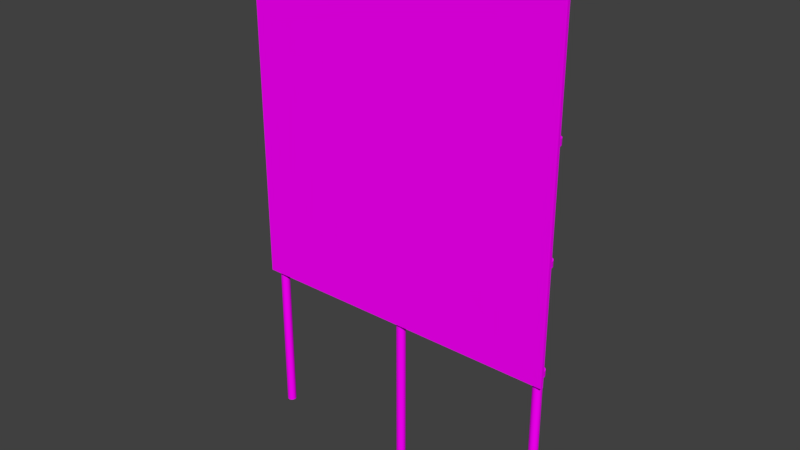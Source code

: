 # Source: BL_Sign_Billboard.blend  (saved by Blender 2.79.0; exported with 4.5.12 LTS)
import bpy
from mathutils import Matrix  # noqa: F401  (used for matrix-valued properties, if any)

bpy.ops.wm.read_factory_settings(use_empty=True)
scene = bpy.context.scene
scene.name = 'Scene'

# ---- collections
col_collection_1 = bpy.data.collections.new('Collection 1'); scene.collection.children.link(col_collection_1)

# ---- images (referenced by path relative to the original .blend; pixels are not part of the script)
import os
ASSET_DIR = os.environ.get("B2B_ASSET_DIR", "")  # directory of the original .blend (textures are referenced by path, not embedded)
HERE = os.path.dirname(os.path.abspath(__file__))  # packed textures are extracted next to this script under _unpacked/

def load_image(name, relpath, width, height, colorspace="sRGB"):
    """Load a texture the original file referenced (path relative to the .blend, or extracted next to this script)."""
    p = next((c for c in (os.path.join(HERE, relpath), os.path.join(ASSET_DIR, relpath)) if relpath and os.path.exists(c)), "")
    if p:
        img = bpy.data.images.load(p, check_existing=True)
        img.name = name
    else:  # same state as the original file: an image datablock whose file is absent (Cycles renders it pink)
        img = bpy.data.images.new(name, width, height)
        img.source = "FILE"
        img.filepath = "//" + (relpath or name)
    img.colorspace_settings.name = colorspace
    return img
img_tx_sign_billboard_png = load_image('TX_Sign_Billboard.png', 'TX_Sign_Billboard.png', 1024, 1024, 'sRGB')

# ---- materials (node trees are filled in below, after node groups)
mat_mt_sign_billboard = bpy.data.materials.new('MT_Sign_Billboard')
mat_mt_sign_billboard.alpha_threshold = 0.0
mat_mt_sign_billboard.roughness = 0.5

# ---- node groups
ng_auto_smooth = bpy.data.node_groups.new('Auto Smooth', 'GeometryNodeTree')
_s = ng_auto_smooth.interface.new_socket(name='Geometry', in_out='OUTPUT', socket_type='NodeSocketGeometry')
_s = ng_auto_smooth.interface.new_socket(name='Geometry', in_out='INPUT', socket_type='NodeSocketGeometry')
_s = ng_auto_smooth.interface.new_socket(name='Angle', in_out='INPUT', socket_type='NodeSocketFloat')
_s.subtype = 'ANGLE'
_s.min_value = 0.0
_s.max_value = 3.142
ng_auto_smooth.is_modifier = True
_N = ng_auto_smooth.nodes; _L = ng_auto_smooth.links
n0 = _N.new('NodeGroupOutput'); n0.name = 'Group Output'; n0.location = (480, -100)
n1 = _N.new('NodeGroupInput'); n1.name = 'Group Input'; n1.location = (-420, -300)
n2 = _N.new('NodeGroupInput'); n2.name = 'Group Input.001'; n2.location = (-60, -100)
n3 = _N.new('GeometryNodeSetShadeSmooth'); n3.name = 'Set Shade Smooth'; n3.location = (120, -100)
n3.domain = 'EDGE'
n4 = _N.new('GeometryNodeSetShadeSmooth'); n4.name = 'Set Shade Smooth.001'; n4.location = (300, -100)
n5 = _N.new('GeometryNodeInputMeshEdgeAngle'); n5.name = 'Edge Angle'; n5.location = (-420, -220)
n6 = _N.new('GeometryNodeInputEdgeSmooth'); n6.name = 'Is Edge Smooth'; n6.location = (-60, -160)
n7 = _N.new('GeometryNodeInputShadeSmooth'); n7.name = 'Is Face Smooth'; n7.location = (-240, -340)
n8 = _N.new('FunctionNodeBooleanMath'); n8.name = 'Boolean Math'; n8.location = (-60, -220)
n9 = _N.new('FunctionNodeCompare'); n9.name = 'Compare'; n9.location = (-240, -180)
n9.operation = 'LESS_EQUAL'
_L.new(n5.outputs[0], n9.inputs[0])
_L.new(n4.outputs[0], n0.inputs[0])
_L.new(n1.outputs[1], n9.inputs[1])
_L.new(n9.outputs[0], n8.inputs[0])
_L.new(n7.outputs[0], n8.inputs[1])
_L.new(n2.outputs[0], n3.inputs[0])
_L.new(n6.outputs[0], n3.inputs[1])
_L.new(n3.outputs[0], n4.inputs[0])
_L.new(n8.outputs[0], n3.inputs[2])
n0.is_active_output = True

# ---- material node trees
mat_mt_sign_billboard.use_nodes = True; mat_mt_sign_billboard.node_tree.nodes.clear()
_N = mat_mt_sign_billboard.node_tree.nodes; _L = mat_mt_sign_billboard.node_tree.links
n0 = _N.new('ShaderNodeOutputMaterial'); n0.name = 'Material Output'; n0.location = (300, 300)
n1 = _N.new('ShaderNodeBsdfDiffuse'); n1.name = 'Diffuse BSDF'; n1.location = (10, 300)
n2 = _N.new('ShaderNodeTexImage'); n2.name = 'Image Texture'; n2.location = (-205, 279)
n2.width = 140
n2.image = img_tx_sign_billboard_png
_L.new(n1.outputs[0], n0.inputs[0])
_L.new(n2.outputs[0], n1.inputs[0])
n0.is_active_output = True

# ---- world
world_world = bpy.data.worlds.new('World'); scene.world = world_world
world_world.color = (0.05088, 0.05088, 0.05088)
world_world.use_sun_shadow = False
world_world.sun_shadow_jitter_overblur = 0.0
world_world.cycles.sampling_method = 'MANUAL'

# ---- meshes
me_ms_sign_billboard = bpy.data.meshes.new('MS_Sign_Billboard')
me_ms_sign_billboard.from_pydata([(1.0, 0.03, -2.98e-09), (1.0, 0.03, 3.4), (1.011, 0.02772, -2.98e-09), (1.011, 0.02772, 3.4), (1.021, 0.02121, -2.98e-09), (1.021, 0.02121, 3.4), (1.028, 0.01148, -2.98e-09), (1.028, 0.01148, 3.4), (1.03, -1.311e-09, -2.98e-09), (1.03, -1.311e-09, 3.4), (1.028, -0.01148, -2.98e-09), (1.028, -0.01148, 3.4), (1.021, -0.02121, -2.98e-09), (1.021, -0.02121, 3.4), (1.011, -0.02772, -2.98e-09), (1.011, -0.02772, 3.4), (1.0, -0.03, -2.98e-09), (1.0, -0.03, 3.4), (0.9885, -0.02772, -2.98e-09), (0.9885, -0.02772, 3.4), (0.9788, -0.02121, -2.98e-09), (0.9788, -0.02121, 3.4), (0.9723, -0.01148, -2.98e-09), (0.9723, -0.01148, 3.4), (0.97, 3.577e-10, -2.98e-09), (0.97, 3.577e-10, 3.4), (0.9723, 0.01148, -2.98e-09), (0.9723, 0.01148, 3.4), (0.9788, 0.02121, -2.98e-09), (0.9788, 0.02121, 3.4), (0.9885, 0.02772, -2.98e-09), (0.9885, 0.02772, 3.4), (-0.01148, 0.02772, 3.4), (-0.01148, 0.02772, 2.22e-16), (-0.02121, 0.02121, 3.4), (-0.02121, 0.02121, 2.22e-16), (-0.02772, 0.01148, 3.4), (-0.02772, 0.01148, 2.22e-16), (-0.03, 7.661e-09, 3.4), (-0.03, 7.661e-09, 2.22e-16), (-0.02772, -0.01148, 3.4), (-0.02772, -0.01148, 2.22e-16), (-0.02121, -0.02121, 3.4), (-0.02121, -0.02121, 2.22e-16), (-0.01148, -0.02772, 3.4), (-0.01148, -0.02772, 2.22e-16), (0.0, -0.03, 3.4), (0.0, -0.03, 2.22e-16), (0.01148, -0.02772, 3.4), (0.01148, -0.02772, 2.22e-16), (0.02121, -0.02121, 3.4), (0.02121, -0.02121, 2.22e-16), (0.02772, -0.01148, 3.4), (0.02772, -0.01148, 2.22e-16), (0.03, 5.992e-09, 3.4), (0.03, 5.992e-09, 2.22e-16), (0.02772, 0.01148, 3.4), (0.02772, 0.01148, 2.22e-16), (0.02121, 0.02121, 3.4), (0.02121, 0.02121, 2.22e-16), (0.01148, 0.02772, 3.4), (0.01148, 0.02772, 2.22e-16), (0.0, 0.03, 3.4), (0.0, 0.03, 2.22e-16), (1.06, -0.06, 1.04), (1.06, -0.04, 1.04), (-1.06, -0.06, 3.36), (-1.06, -0.04, 3.36), (-1.06, -0.04, 1.04), (-1.06, -0.06, 1.04), (1.06, -0.04, 3.36), (1.06, -0.06, 3.36), (1.0, -6.527e-09, 3.4), (1.0, -7.304e-09, -2.98e-09), (-1.0, 0.03, -2.98e-09), (-1.0, 0.03, 3.4), (-1.011, 0.02772, -2.98e-09), (-1.011, 0.02772, 3.4), (-1.021, 0.02121, -2.98e-09), (-1.021, 0.02121, 3.4), (-1.028, 0.01148, -2.98e-09), (-1.028, 0.01148, 3.4), (-1.03, -1.311e-09, -2.98e-09), (-1.03, -1.311e-09, 3.4), (-1.028, -0.01148, -2.98e-09), (-1.028, -0.01148, 3.4), (-1.021, -0.02121, -2.98e-09), (-1.021, -0.02121, 3.4), (-1.011, -0.02772, -2.98e-09), (-1.011, -0.02772, 3.4), (-1.0, -0.03, -2.98e-09), (-1.0, -0.03, 3.4), (-0.9885, -0.02772, -2.98e-09), (-0.9885, -0.02772, 3.4), (-0.9788, -0.02121, -2.98e-09), (-0.9788, -0.02121, 3.4), (-0.9723, -0.01148, -2.98e-09), (-0.9723, -0.01148, 3.4), (-0.97, 3.577e-10, -2.98e-09), (-0.97, 3.577e-10, 3.4), (-0.9723, 0.01148, -2.98e-09), (-0.9723, 0.01148, 3.4), (-0.9788, 0.02121, -2.98e-09), (-0.9788, 0.02121, 3.4), (-0.9885, 0.02772, -2.98e-09), (-0.9885, 0.02772, 3.4), (-1.0, -6.527e-09, 3.4), (-1.0, -7.304e-09, -2.98e-09), (0.0, 7.77e-10, 3.4), (0.0, 0.0, 0.0), (1.0, 0.04, 2.48), (1.0, 0.04, 2.52), (1.015, 0.03696, 2.48), (1.015, 0.03696, 2.52), (1.028, 0.02828, 2.48), (1.028, 0.02828, 2.52), (1.037, 0.01531, 2.48), (1.037, 0.01531, 2.52), (1.04, -1.748e-09, 2.48), (1.04, -1.748e-09, 2.52), (1.037, -0.01531, 2.48), (1.037, -0.01531, 2.52), (1.03, -0.04, 2.48), (1.03, -0.04, 2.52), (1.015, -0.04, 2.48), (1.015, -0.04, 2.52), (1.0, -0.04, 2.48), (1.0, -0.04, 2.52), (0.9847, -0.04, 2.48), (0.9847, -0.04, 2.52), (0.97, -0.04, 2.48), (0.97, -0.04, 2.52), (0.963, -0.01531, 2.48), (0.963, -0.01531, 2.52), (0.96, 4.77e-10, 2.48), (0.96, 4.77e-10, 2.52), (0.963, 0.01531, 2.48), (0.963, 0.01531, 2.52), (0.9717, 0.02828, 2.48), (0.9717, 0.02828, 2.52), (0.9847, 0.03696, 2.48), (0.9847, 0.03696, 2.52), (1.0, -1.146e-09, 2.52), (1.0, -5.729e-10, 2.48), (-1.0, 0.04, 1.78), (-1.0, 0.04, 1.82), (-0.9847, 0.03696, 1.78), (-0.9847, 0.03696, 1.82), (-0.9717, 0.02828, 1.78), (-0.9717, 0.02828, 1.82), (-0.963, 0.01531, 1.78), (-0.963, 0.01531, 1.82), (-0.96, -1.748e-09, 1.78), (-0.96, -1.748e-09, 1.82), (-0.963, -0.01531, 1.78), (-0.963, -0.01531, 1.82), (-0.97, -0.04, 1.78), (-0.97, -0.04, 1.82), (-0.9847, -0.04, 1.78), (-0.9847, -0.04, 1.82), (-1.0, -0.04, 1.78), (-1.0, -0.04, 1.82), (-1.015, -0.04, 1.78), (-1.015, -0.04, 1.82), (-1.03, -0.04, 1.78), (-1.03, -0.04, 1.82), (-1.037, -0.01531, 1.78), (-1.037, -0.01531, 1.82), (-1.04, 4.77e-10, 1.78), (-1.04, 4.77e-10, 1.82), (-1.037, 0.01531, 1.78), (-1.037, 0.01531, 1.82), (-1.028, 0.02828, 1.78), (-1.028, 0.02828, 1.82), (-1.015, 0.03696, 1.78), (-1.015, 0.03696, 1.82), (-1.0, -1.146e-09, 1.82), (-1.0, -5.729e-10, 1.78), (-1.0, 0.04, 2.48), (-1.0, 0.04, 2.52), (-0.9847, 0.03696, 2.48), (-0.9847, 0.03696, 2.52), (-0.9717, 0.02828, 2.48), (-0.9717, 0.02828, 2.52), (-0.963, 0.01531, 2.48), (-0.963, 0.01531, 2.52), (-0.96, -1.748e-09, 2.48), (-0.96, -1.748e-09, 2.52), (-0.963, -0.01531, 2.48), (-0.963, -0.01531, 2.52), (-0.97, -0.04, 2.48), (-0.97, -0.04, 2.52), (-0.9847, -0.04, 2.48), (-0.9847, -0.04, 2.52), (-1.0, -0.04, 2.48), (-1.0, -0.04, 2.52), (-1.015, -0.04, 2.48), (-1.015, -0.04, 2.52), (-1.03, -0.04, 2.48), (-1.03, -0.04, 2.52), (-1.037, -0.01531, 2.48), (-1.037, -0.01531, 2.52), (-1.04, 4.77e-10, 2.48), (-1.04, 4.77e-10, 2.52), (-1.037, 0.01531, 2.48), (-1.037, 0.01531, 2.52), (-1.028, 0.02828, 2.48), (-1.028, 0.02828, 2.52), (-1.015, 0.03696, 2.48), (-1.015, 0.03696, 2.52), (-1.0, -1.146e-09, 2.52), (-1.0, -5.729e-10, 2.48), (0.0, 0.04, 2.48), (0.0, 0.04, 2.52), (0.01531, 0.03696, 2.48), (0.01531, 0.03696, 2.52), (0.02828, 0.02828, 2.48), (0.02828, 0.02828, 2.52), (0.03696, 0.01531, 2.48), (0.03696, 0.01531, 2.52), (0.04, -1.748e-09, 2.48), (0.04, -1.748e-09, 2.52), (0.03696, -0.01531, 2.48), (0.03696, -0.01531, 2.52), (0.03, -0.04, 2.48), (0.03, -0.04, 2.52), (0.01531, -0.04, 2.48), (0.01531, -0.04, 2.52), (0.0, -0.04, 2.48), (0.0, -0.04, 2.52), (-0.01531, -0.04, 2.48), (-0.01531, -0.04, 2.52), (-0.03, -0.04, 2.48), (-0.03, -0.04, 2.52), (-0.03696, -0.01531, 2.48), (-0.03696, -0.01531, 2.52), (-0.04, 4.77e-10, 2.48), (-0.04, 4.77e-10, 2.52), (-0.03696, 0.01531, 2.48), (-0.03696, 0.01531, 2.52), (-0.02828, 0.02828, 2.48), (-0.02828, 0.02828, 2.52), (-0.01531, 0.03696, 2.48), (-0.01531, 0.03696, 2.52), (0.0, -1.146e-09, 2.52), (0.0, -5.729e-10, 2.48), (0.0, 0.04, 1.78), (0.0, 0.04, 1.82), (0.01531, 0.03696, 1.78), (0.01531, 0.03696, 1.82), (0.02828, 0.02828, 1.78), (0.02828, 0.02828, 1.82), (0.03696, 0.01531, 1.78), (0.03696, 0.01531, 1.82), (0.04, -1.748e-09, 1.78), (0.04, -1.748e-09, 1.82), (0.03696, -0.01531, 1.78), (0.03696, -0.01531, 1.82), (0.03, -0.04, 1.78), (0.03, -0.04, 1.82), (0.01531, -0.04, 1.78), (0.01531, -0.04, 1.82), (0.0, -0.04, 1.78), (0.0, -0.04, 1.82), (-0.01531, -0.04, 1.78), (-0.01531, -0.04, 1.82), (-0.03, -0.04, 1.78), (-0.03, -0.04, 1.82), (-0.03696, -0.01531, 1.78), (-0.03696, -0.01531, 1.82), (-0.04, 4.77e-10, 1.78), (-0.04, 4.77e-10, 1.82), (-0.03696, 0.01531, 1.78), (-0.03696, 0.01531, 1.82), (-0.02828, 0.02828, 1.78), (-0.02828, 0.02828, 1.82), (-0.01531, 0.03696, 1.78), (-0.01531, 0.03696, 1.82), (0.0, -1.146e-09, 1.82), (0.0, -5.729e-10, 1.78), (1.0, 0.04, 1.78), (1.0, 0.04, 1.82), (1.015, 0.03696, 1.78), (1.015, 0.03696, 1.82), (1.028, 0.02828, 1.78), (1.028, 0.02828, 1.82), (1.037, 0.01531, 1.78), (1.037, 0.01531, 1.82), (1.04, -1.748e-09, 1.78), (1.04, -1.748e-09, 1.82), (1.037, -0.01531, 1.78), (1.037, -0.01531, 1.82), (1.03, -0.04, 1.78), (1.03, -0.04, 1.82), (1.015, -0.04, 1.78), (1.015, -0.04, 1.82), (1.0, -0.04, 1.78), (1.0, -0.04, 1.82), (0.9847, -0.04, 1.78), (0.9847, -0.04, 1.82), (0.97, -0.04, 1.78), (0.97, -0.04, 1.82), (0.963, -0.01531, 1.78), (0.963, -0.01531, 1.82), (0.96, 4.77e-10, 1.78), (0.96, 4.77e-10, 1.82), (0.963, 0.01531, 1.78), (0.963, 0.01531, 1.82), (0.9717, 0.02828, 1.78), (0.9717, 0.02828, 1.82), (0.9847, 0.03696, 1.78), (0.9847, 0.03696, 1.82), (1.0, -1.146e-09, 1.82), (1.0, -5.729e-10, 1.78), (1.0, 0.04, 3.28), (1.0, 0.04, 3.32), (1.015, 0.03696, 3.28), (1.015, 0.03696, 3.32), (1.028, 0.02828, 3.28), (1.028, 0.02828, 3.32), (1.037, 0.01531, 3.28), (1.037, 0.01531, 3.32), (1.04, 0.0, 3.28), (1.04, 0.0, 3.32), (1.037, -0.01531, 3.28), (1.037, -0.01531, 3.32), (1.03, -0.04, 3.28), (1.03, -0.04, 3.32), (1.015, -0.04, 3.28), (1.015, -0.04, 3.32), (1.0, -0.04, 3.28), (1.0, -0.04, 3.32), (0.9847, -0.04, 3.28), (0.9847, -0.04, 3.32), (0.97, -0.04, 3.28), (0.97, -0.04, 3.32), (0.963, -0.01531, 3.28), (0.963, -0.01531, 3.32), (0.96, 2.225e-09, 3.28), (0.96, 2.225e-09, 3.32), (0.963, 0.01531, 3.28), (0.963, 0.01531, 3.32), (0.9717, 0.02828, 3.28), (0.9717, 0.02828, 3.32), (0.9847, 0.03696, 3.28), (0.9847, 0.03696, 3.32), (1.0, 6.027e-10, 3.32), (1.0, 1.176e-09, 3.28), (-1.0, 0.04, 3.28), (-1.0, 0.04, 3.32), (-0.9847, 0.03696, 3.28), (-0.9847, 0.03696, 3.32), (-0.9717, 0.02828, 3.28), (-0.9717, 0.02828, 3.32), (-0.963, 0.01531, 3.28), (-0.963, 0.01531, 3.32), (-0.96, 0.0, 3.28), (-0.96, 0.0, 3.32), (-0.963, -0.01531, 3.28), (-0.963, -0.01531, 3.32), (-0.97, -0.04, 3.28), (-0.97, -0.04, 3.32), (-0.9847, -0.04, 3.28), (-0.9847, -0.04, 3.32), (-1.0, -0.04, 3.28), (-1.0, -0.04, 3.32), (-1.015, -0.04, 3.28), (-1.015, -0.04, 3.32), (-1.03, -0.04, 3.28), (-1.03, -0.04, 3.32), (-1.037, -0.01531, 3.28), (-1.037, -0.01531, 3.32), (-1.04, 2.225e-09, 3.28), (-1.04, 2.225e-09, 3.32), (-1.037, 0.01531, 3.28), (-1.037, 0.01531, 3.32), (-1.028, 0.02828, 3.28), (-1.028, 0.02828, 3.32), (-1.015, 0.03696, 3.28), (-1.015, 0.03696, 3.32), (-1.0, 6.027e-10, 3.32), (-1.0, 1.176e-09, 3.28), (0.0, 0.04, 3.28), (0.0, 0.04, 3.32), (0.01531, 0.03696, 3.28), (0.01531, 0.03696, 3.32), (0.02828, 0.02828, 3.28), (0.02828, 0.02828, 3.32), (0.03696, 0.01531, 3.28), (0.03696, 0.01531, 3.32), (0.04, 0.0, 3.28), (0.04, 0.0, 3.32), (0.03696, -0.01531, 3.28), (0.03696, -0.01531, 3.32), (0.03, -0.04, 3.28), (0.03, -0.04, 3.32), (0.01531, -0.04, 3.28), (0.01531, -0.04, 3.32), (0.0, -0.04, 3.28), (0.0, -0.04, 3.32), (-0.01531, -0.04, 3.28), (-0.01531, -0.04, 3.32), (-0.03, -0.04, 3.28), (-0.03, -0.04, 3.32), (-0.03696, -0.01531, 3.28), (-0.03696, -0.01531, 3.32), (-0.04, 2.225e-09, 3.28), (-0.04, 2.225e-09, 3.32), (-0.03696, 0.01531, 3.28), (-0.03696, 0.01531, 3.32), (-0.02828, 0.02828, 3.28), (-0.02828, 0.02828, 3.32), (-0.01531, 0.03696, 3.28), (-0.01531, 0.03696, 3.32), (0.0, 6.027e-10, 3.32), (0.0, 1.176e-09, 3.28), (-1.0, 0.04, 1.08), (-1.0, 0.04, 1.12), (-0.9847, 0.03696, 1.08), (-0.9847, 0.03696, 1.12), (-0.9717, 0.02828, 1.08), (-0.9717, 0.02828, 1.12), (-0.963, 0.01531, 1.08), (-0.963, 0.01531, 1.12), (-0.96, 0.0, 1.08), (-0.96, 0.0, 1.12), (-0.963, -0.01531, 1.08), (-0.963, -0.01531, 1.12), (-0.97, -0.04, 1.08), (-0.97, -0.04, 1.12), (-0.9847, -0.04, 1.08), (-0.9847, -0.04, 1.12), (-1.0, -0.04, 1.08), (-1.0, -0.04, 1.12), (-1.015, -0.04, 1.08), (-1.015, -0.04, 1.12), (-1.03, -0.04, 1.08), (-1.03, -0.04, 1.12), (-1.037, -0.01531, 1.08), (-1.037, -0.01531, 1.12), (-1.04, 2.225e-09, 1.08), (-1.04, 2.225e-09, 1.12), (-1.037, 0.01531, 1.08), (-1.037, 0.01531, 1.12), (-1.028, 0.02828, 1.08), (-1.028, 0.02828, 1.12), (-1.015, 0.03696, 1.08), (-1.015, 0.03696, 1.12), (-1.0, 6.027e-10, 1.12), (-1.0, 1.176e-09, 1.08), (0.0, 0.04, 1.08), (0.0, 0.04, 1.12), (0.01531, 0.03696, 1.08), (0.01531, 0.03696, 1.12), (0.02828, 0.02828, 1.08), (0.02828, 0.02828, 1.12), (0.03696, 0.01531, 1.08), (0.03696, 0.01531, 1.12), (0.04, 0.0, 1.08), (0.04, 0.0, 1.12), (0.03696, -0.01531, 1.08), (0.03696, -0.01531, 1.12), (0.03, -0.04, 1.08), (0.03, -0.04, 1.12), (0.01531, -0.04, 1.08), (0.01531, -0.04, 1.12), (0.0, -0.04, 1.08), (0.0, -0.04, 1.12), (-0.01531, -0.04, 1.08), (-0.01531, -0.04, 1.12), (-0.03, -0.04, 1.08), (-0.03, -0.04, 1.12), (-0.03696, -0.01531, 1.08), (-0.03696, -0.01531, 1.12), (-0.04, 2.225e-09, 1.08), (-0.04, 2.225e-09, 1.12), (-0.03696, 0.01531, 1.08), (-0.03696, 0.01531, 1.12), (-0.02828, 0.02828, 1.08), (-0.02828, 0.02828, 1.12), (-0.01531, 0.03696, 1.08), (-0.01531, 0.03696, 1.12), (0.0, 6.027e-10, 1.12), (0.0, 1.176e-09, 1.08), (1.0, 0.04, 1.08), (1.0, 0.04, 1.12), (1.015, 0.03696, 1.08), (1.015, 0.03696, 1.12), (1.028, 0.02828, 1.08), (1.028, 0.02828, 1.12), (1.037, 0.01531, 1.08), (1.037, 0.01531, 1.12), (1.04, 0.0, 1.08), (1.04, 0.0, 1.12), (1.037, -0.01531, 1.08), (1.037, -0.01531, 1.12), (1.03, -0.04, 1.08), (1.03, -0.04, 1.12), (1.015, -0.04, 1.08), (1.015, -0.04, 1.12), (1.0, -0.04, 1.08), (1.0, -0.04, 1.12), (0.9847, -0.04, 1.08), (0.9847, -0.04, 1.12), (0.97, -0.04, 1.08), (0.97, -0.04, 1.12), (0.963, -0.01531, 1.08), (0.963, -0.01531, 1.12), (0.96, 2.225e-09, 1.08), (0.96, 2.225e-09, 1.12), (0.963, 0.01531, 1.08), (0.963, 0.01531, 1.12), (0.9717, 0.02828, 1.08), (0.9717, 0.02828, 1.12), (0.9847, 0.03696, 1.08), (0.9847, 0.03696, 1.12), (1.0, 6.027e-10, 1.12), (1.0, 1.176e-09, 1.08)], [], [(0, 1, 3, 2), (2, 3, 5, 4), (4, 5, 7, 6), (6, 7, 9, 8), (8, 9, 11, 10), (10, 11, 13, 12), (12, 13, 15, 14), (14, 15, 17, 16), (16, 17, 19, 18), (18, 19, 21, 20), (20, 21, 23, 22), (22, 23, 25, 24), (24, 25, 27, 26), (26, 27, 29, 28), (0, 2, 73), (28, 29, 31, 30), (30, 31, 1, 0), (46, 48, 108), (44, 46, 108), (42, 44, 108), (40, 42, 108), (38, 40, 108), (36, 38, 108), (34, 36, 108), (32, 34, 108), (62, 32, 108), (60, 62, 108), (33, 32, 62, 63), (35, 34, 32, 33), (63, 61, 109), (37, 36, 34, 35), (39, 38, 36, 37), (41, 40, 38, 39), (43, 42, 40, 41), (45, 44, 42, 43), (47, 46, 44, 45), (49, 48, 46, 47), (51, 50, 48, 49), (53, 52, 50, 51), (55, 54, 52, 53), (57, 56, 54, 55), (59, 58, 56, 57), (61, 60, 58, 59), (63, 62, 60, 61), (69, 68, 65, 64), (69, 66, 67, 68), (66, 71, 70, 67), (70, 65, 68, 67), (71, 64, 65, 70), (71, 66, 69, 64), (3, 1, 72), (1, 31, 72), (31, 29, 72), (29, 27, 72), (27, 25, 72), (25, 23, 72), (23, 21, 72), (21, 19, 72), (19, 17, 72), (17, 15, 72), (15, 13, 72), (13, 11, 72), (11, 9, 72), (9, 7, 72), (7, 5, 72), (5, 3, 72), (2, 4, 73), (4, 6, 73), (6, 8, 73), (8, 10, 73), (10, 12, 73), (12, 14, 73), (14, 16, 73), (16, 18, 73), (18, 20, 73), (20, 22, 73), (22, 24, 73), (24, 26, 73), (26, 28, 73), (28, 30, 73), (30, 0, 73), (74, 76, 77, 75), (76, 78, 79, 77), (78, 80, 81, 79), (80, 82, 83, 81), (82, 84, 85, 83), (84, 86, 87, 85), (86, 88, 89, 87), (88, 90, 91, 89), (90, 92, 93, 91), (92, 94, 95, 93), (94, 96, 97, 95), (96, 98, 99, 97), (98, 100, 101, 99), (100, 102, 103, 101), (74, 107, 76), (102, 104, 105, 103), (104, 74, 75, 105), (77, 106, 75), (75, 106, 105), (105, 106, 103), (103, 106, 101), (101, 106, 99), (99, 106, 97), (97, 106, 95), (95, 106, 93), (93, 106, 91), (91, 106, 89), (89, 106, 87), (87, 106, 85), (85, 106, 83), (83, 106, 81), (81, 106, 79), (79, 106, 77), (76, 107, 78), (78, 107, 80), (80, 107, 82), (82, 107, 84), (84, 107, 86), (86, 107, 88), (88, 107, 90), (90, 107, 92), (92, 107, 94), (94, 107, 96), (96, 107, 98), (98, 107, 100), (100, 107, 102), (102, 107, 104), (104, 107, 74), (48, 50, 108), (50, 52, 108), (52, 54, 108), (54, 56, 108), (56, 58, 108), (58, 60, 108), (61, 59, 109), (59, 57, 109), (57, 55, 109), (55, 53, 109), (53, 51, 109), (51, 49, 109), (49, 47, 109), (47, 45, 109), (45, 43, 109), (43, 41, 109), (41, 39, 109), (39, 37, 109), (37, 35, 109), (35, 33, 109), (33, 63, 109), (110, 111, 113, 112), (112, 113, 115, 114), (114, 115, 117, 116), (116, 117, 119, 118), (118, 119, 121, 120), (120, 121, 123, 122), (130, 131, 133, 132), (132, 133, 135, 134), (134, 135, 137, 136), (136, 137, 139, 138), (138, 139, 141, 140), (140, 141, 111, 110), (113, 111, 142), (111, 141, 142), (141, 139, 142), (139, 137, 142), (137, 135, 142), (135, 133, 142), (133, 131, 142), (131, 129, 142), (129, 127, 142), (127, 125, 142), (125, 123, 142), (123, 121, 142), (121, 119, 142), (119, 117, 142), (117, 115, 142), (115, 113, 142), (110, 112, 143), (112, 114, 143), (114, 116, 143), (116, 118, 143), (118, 120, 143), (120, 122, 143), (122, 124, 143), (124, 126, 143), (126, 128, 143), (128, 130, 143), (130, 132, 143), (132, 134, 143), (134, 136, 143), (136, 138, 143), (138, 140, 143), (140, 110, 143), (144, 145, 147, 146), (146, 147, 149, 148), (148, 149, 151, 150), (150, 151, 153, 152), (152, 153, 155, 154), (154, 155, 157, 156), (164, 165, 167, 166), (166, 167, 169, 168), (168, 169, 171, 170), (170, 171, 173, 172), (172, 173, 175, 174), (174, 175, 145, 144), (147, 145, 176), (145, 175, 176), (175, 173, 176), (173, 171, 176), (171, 169, 176), (169, 167, 176), (167, 165, 176), (165, 163, 176), (163, 161, 176), (161, 159, 176), (159, 157, 176), (157, 155, 176), (155, 153, 176), (153, 151, 176), (151, 149, 176), (149, 147, 176), (144, 146, 177), (146, 148, 177), (148, 150, 177), (150, 152, 177), (152, 154, 177), (154, 156, 177), (156, 158, 177), (158, 160, 177), (160, 162, 177), (162, 164, 177), (164, 166, 177), (166, 168, 177), (168, 170, 177), (170, 172, 177), (172, 174, 177), (174, 144, 177), (178, 179, 181, 180), (180, 181, 183, 182), (182, 183, 185, 184), (184, 185, 187, 186), (186, 187, 189, 188), (188, 189, 191, 190), (198, 199, 201, 200), (200, 201, 203, 202), (202, 203, 205, 204), (204, 205, 207, 206), (206, 207, 209, 208), (208, 209, 179, 178), (181, 179, 210), (179, 209, 210), (209, 207, 210), (207, 205, 210), (205, 203, 210), (203, 201, 210), (201, 199, 210), (199, 197, 210), (197, 195, 210), (195, 193, 210), (193, 191, 210), (191, 189, 210), (189, 187, 210), (187, 185, 210), (185, 183, 210), (183, 181, 210), (178, 180, 211), (180, 182, 211), (182, 184, 211), (184, 186, 211), (186, 188, 211), (188, 190, 211), (190, 192, 211), (192, 194, 211), (194, 196, 211), (196, 198, 211), (198, 200, 211), (200, 202, 211), (202, 204, 211), (204, 206, 211), (206, 208, 211), (208, 178, 211), (212, 213, 215, 214), (214, 215, 217, 216), (216, 217, 219, 218), (218, 219, 221, 220), (220, 221, 223, 222), (222, 223, 225, 224), (232, 233, 235, 234), (234, 235, 237, 236), (236, 237, 239, 238), (238, 239, 241, 240), (240, 241, 243, 242), (242, 243, 213, 212), (215, 213, 244), (213, 243, 244), (243, 241, 244), (241, 239, 244), (239, 237, 244), (237, 235, 244), (235, 233, 244), (233, 231, 244), (231, 229, 244), (229, 227, 244), (227, 225, 244), (225, 223, 244), (223, 221, 244), (221, 219, 244), (219, 217, 244), (217, 215, 244), (212, 214, 245), (214, 216, 245), (216, 218, 245), (218, 220, 245), (220, 222, 245), (222, 224, 245), (224, 226, 245), (226, 228, 245), (228, 230, 245), (230, 232, 245), (232, 234, 245), (234, 236, 245), (236, 238, 245), (238, 240, 245), (240, 242, 245), (242, 212, 245), (246, 247, 249, 248), (248, 249, 251, 250), (250, 251, 253, 252), (252, 253, 255, 254), (254, 255, 257, 256), (256, 257, 259, 258), (266, 267, 269, 268), (268, 269, 271, 270), (270, 271, 273, 272), (272, 273, 275, 274), (274, 275, 277, 276), (276, 277, 247, 246), (249, 247, 278), (247, 277, 278), (277, 275, 278), (275, 273, 278), (273, 271, 278), (271, 269, 278), (269, 267, 278), (267, 265, 278), (265, 263, 278), (263, 261, 278), (261, 259, 278), (259, 257, 278), (257, 255, 278), (255, 253, 278), (253, 251, 278), (251, 249, 278), (246, 248, 279), (248, 250, 279), (250, 252, 279), (252, 254, 279), (254, 256, 279), (256, 258, 279), (258, 260, 279), (260, 262, 279), (262, 264, 279), (264, 266, 279), (266, 268, 279), (268, 270, 279), (270, 272, 279), (272, 274, 279), (274, 276, 279), (276, 246, 279), (280, 281, 283, 282), (282, 283, 285, 284), (284, 285, 287, 286), (286, 287, 289, 288), (288, 289, 291, 290), (290, 291, 293, 292), (300, 301, 303, 302), (302, 303, 305, 304), (304, 305, 307, 306), (306, 307, 309, 308), (308, 309, 311, 310), (310, 311, 281, 280), (283, 281, 312), (281, 311, 312), (311, 309, 312), (309, 307, 312), (307, 305, 312), (305, 303, 312), (303, 301, 312), (301, 299, 312), (299, 297, 312), (297, 295, 312), (295, 293, 312), (293, 291, 312), (291, 289, 312), (289, 287, 312), (287, 285, 312), (285, 283, 312), (280, 282, 313), (282, 284, 313), (284, 286, 313), (286, 288, 313), (288, 290, 313), (290, 292, 313), (292, 294, 313), (294, 296, 313), (296, 298, 313), (298, 300, 313), (300, 302, 313), (302, 304, 313), (304, 306, 313), (306, 308, 313), (308, 310, 313), (310, 280, 313), (314, 315, 317, 316), (316, 317, 319, 318), (318, 319, 321, 320), (320, 321, 323, 322), (322, 323, 325, 324), (324, 325, 327, 326), (334, 335, 337, 336), (336, 337, 339, 338), (338, 339, 341, 340), (340, 341, 343, 342), (342, 343, 345, 344), (344, 345, 315, 314), (317, 315, 346), (315, 345, 346), (345, 343, 346), (343, 341, 346), (341, 339, 346), (339, 337, 346), (337, 335, 346), (335, 333, 346), (333, 331, 346), (331, 329, 346), (329, 327, 346), (327, 325, 346), (325, 323, 346), (323, 321, 346), (321, 319, 346), (319, 317, 346), (314, 316, 347), (316, 318, 347), (318, 320, 347), (320, 322, 347), (322, 324, 347), (324, 326, 347), (326, 328, 347), (328, 330, 347), (330, 332, 347), (332, 334, 347), (334, 336, 347), (336, 338, 347), (338, 340, 347), (340, 342, 347), (342, 344, 347), (344, 314, 347), (348, 349, 351, 350), (350, 351, 353, 352), (352, 353, 355, 354), (354, 355, 357, 356), (356, 357, 359, 358), (358, 359, 361, 360), (368, 369, 371, 370), (370, 371, 373, 372), (372, 373, 375, 374), (374, 375, 377, 376), (376, 377, 379, 378), (378, 379, 349, 348), (351, 349, 380), (349, 379, 380), (379, 377, 380), (377, 375, 380), (375, 373, 380), (373, 371, 380), (371, 369, 380), (369, 367, 380), (367, 365, 380), (365, 363, 380), (363, 361, 380), (361, 359, 380), (359, 357, 380), (357, 355, 380), (355, 353, 380), (353, 351, 380), (348, 350, 381), (350, 352, 381), (352, 354, 381), (354, 356, 381), (356, 358, 381), (358, 360, 381), (360, 362, 381), (362, 364, 381), (364, 366, 381), (366, 368, 381), (368, 370, 381), (370, 372, 381), (372, 374, 381), (374, 376, 381), (376, 378, 381), (378, 348, 381), (382, 383, 385, 384), (384, 385, 387, 386), (386, 387, 389, 388), (388, 389, 391, 390), (390, 391, 393, 392), (392, 393, 395, 394), (402, 403, 405, 404), (404, 405, 407, 406), (406, 407, 409, 408), (408, 409, 411, 410), (410, 411, 413, 412), (412, 413, 383, 382), (385, 383, 414), (383, 413, 414), (413, 411, 414), (411, 409, 414), (409, 407, 414), (407, 405, 414), (405, 403, 414), (403, 401, 414), (401, 399, 414), (399, 397, 414), (397, 395, 414), (395, 393, 414), (393, 391, 414), (391, 389, 414), (389, 387, 414), (387, 385, 414), (382, 384, 415), (384, 386, 415), (386, 388, 415), (388, 390, 415), (390, 392, 415), (392, 394, 415), (394, 396, 415), (396, 398, 415), (398, 400, 415), (400, 402, 415), (402, 404, 415), (404, 406, 415), (406, 408, 415), (408, 410, 415), (410, 412, 415), (412, 382, 415), (416, 417, 419, 418), (418, 419, 421, 420), (420, 421, 423, 422), (422, 423, 425, 424), (424, 425, 427, 426), (426, 427, 429, 428), (436, 437, 439, 438), (438, 439, 441, 440), (440, 441, 443, 442), (442, 443, 445, 444), (444, 445, 447, 446), (446, 447, 417, 416), (419, 417, 448), (417, 447, 448), (447, 445, 448), (445, 443, 448), (443, 441, 448), (441, 439, 448), (439, 437, 448), (437, 435, 448), (435, 433, 448), (433, 431, 448), (431, 429, 448), (429, 427, 448), (427, 425, 448), (425, 423, 448), (423, 421, 448), (421, 419, 448), (416, 418, 449), (418, 420, 449), (420, 422, 449), (422, 424, 449), (424, 426, 449), (426, 428, 449), (428, 430, 449), (430, 432, 449), (432, 434, 449), (434, 436, 449), (436, 438, 449), (438, 440, 449), (440, 442, 449), (442, 444, 449), (444, 446, 449), (446, 416, 449), (450, 451, 453, 452), (452, 453, 455, 454), (454, 455, 457, 456), (456, 457, 459, 458), (458, 459, 461, 460), (460, 461, 463, 462), (470, 471, 473, 472), (472, 473, 475, 474), (474, 475, 477, 476), (476, 477, 479, 478), (478, 479, 481, 480), (480, 481, 451, 450), (453, 451, 482), (451, 481, 482), (481, 479, 482), (479, 477, 482), (477, 475, 482), (475, 473, 482), (473, 471, 482), (471, 469, 482), (469, 467, 482), (467, 465, 482), (465, 463, 482), (463, 461, 482), (461, 459, 482), (459, 457, 482), (457, 455, 482), (455, 453, 482), (450, 452, 483), (452, 454, 483), (454, 456, 483), (456, 458, 483), (458, 460, 483), (460, 462, 483), (462, 464, 483), (464, 466, 483), (466, 468, 483), (468, 470, 483), (470, 472, 483), (472, 474, 483), (474, 476, 483), (476, 478, 483), (478, 480, 483), (480, 450, 483), (484, 485, 487, 486), (486, 487, 489, 488), (488, 489, 491, 490), (490, 491, 493, 492), (492, 493, 495, 494), (494, 495, 497, 496), (504, 505, 507, 506), (506, 507, 509, 508), (508, 509, 511, 510), (510, 511, 513, 512), (512, 513, 515, 514), (514, 515, 485, 484), (487, 485, 516), (485, 515, 516), (515, 513, 516), (513, 511, 516), (511, 509, 516), (509, 507, 516), (507, 505, 516), (505, 503, 516), (503, 501, 516), (501, 499, 516), (499, 497, 516), (497, 495, 516), (495, 493, 516), (493, 491, 516), (491, 489, 516), (489, 487, 516), (484, 486, 517), (486, 488, 517), (488, 490, 517), (490, 492, 517), (492, 494, 517), (494, 496, 517), (496, 498, 517), (498, 500, 517), (500, 502, 517), (502, 504, 517), (504, 506, 517), (506, 508, 517), (508, 510, 517), (510, 512, 517), (512, 514, 517), (514, 484, 517)])
me_ms_sign_billboard.polygons.foreach_set('use_smooth', [True] * 678)
_uv = me_ms_sign_billboard.uv_layers.new(name='UV_Sign_Billboard')
_uv.uv.foreach_set('vector', [0.875, 0.4375, 0.03125, 0.4375, 0.03125, 0.4316, 0.875, 0.4316, 0.875, 0.4316, 0.03125, 0.4316, 0.03125, 0.4253, 0.875, 0.4253, 0.875, 0.4253, 0.03125, 0.4253, 0.03125, 0.4194, 0.875, 0.4194, 0.875, 0.4194, 0.03125, 0.4194, 0.03125, 0.4141, 0.875, 0.4141, 0.875, 0.4141, 0.03125, 0.4141, 0.03125, 0.4082, 0.875, 0.4082, 0.875, 0.4082, 0.03125, 0.4082, 0.03125, 0.4019, 0.875, 0.4019, 0.875, 0.4019, 0.03125, 0.4019, 0.03125, 0.3965, 0.875, 0.3965, 0.875, 0.3965, 0.03125, 0.3965, 0.03125, 0.3906, 0.875, 0.3906, 0.875, 0.3906, 0.03125, 0.3906, 0.03125, 0.3853, 0.875, 0.3853, 0.875, 0.3853, 0.03125, 0.3853, 0.03125, 0.3794, 0.875, 0.3794, 0.875, 0.3794, 0.03125, 0.3794, 0.03125, 0.373, 0.875, 0.373, 0.875, 0.373, 0.03125, 0.373, 0.03125, 0.3672, 0.875, 0.3672, 0.875, 0.3672, 0.03125, 0.3672, 0.03125, 0.3618, 0.875, 0.3618, 0.875, 0.3618, 0.03125, 0.3618, 0.03125, 0.3564, 0.875, 0.3564, 0.9375, 0.375, 0.9492, 0.3774, 0.9375, 0.4062, 0.875, 0.3564, 0.03125, 0.3564, 0.03125, 0.3501, 0.875, 0.3501, 0.875, 0.3501, 0.03125, 0.3501, 0.03125, 0.3438, 0.875, 0.3438, 0.9497, 0.4351, 0.9375, 0.4375, 0.9375, 0.4062, 0.96, 0.4282, 0.9497, 0.4351, 0.9375, 0.4062, 0.9663, 0.4175, 0.96, 0.4282, 0.9375, 0.4062, 0.9688, 0.4062, 0.9663, 0.4175, 0.9375, 0.4062, 0.9663, 0.394, 0.9688, 0.4062, 0.9375, 0.4062, 0.9595, 0.3838, 0.9663, 0.394, 0.9375, 0.4062, 0.9492, 0.3774, 0.9595, 0.3838, 0.9375, 0.4062, 0.9375, 0.375, 0.9492, 0.3774, 0.9375, 0.4062, 0.9253, 0.3774, 0.9375, 0.375, 0.9375, 0.4062, 0.915, 0.3843, 0.9253, 0.3774, 0.9375, 0.4062, 0.875, 0.3501, 0.03125, 0.3501, 0.03125, 0.3438, 0.875, 0.3438, 0.875, 0.3564, 0.03125, 0.3564, 0.03125, 0.3501, 0.875, 0.3501, 0.9375, 0.375, 0.9492, 0.3774, 0.9375, 0.4062, 0.875, 0.3618, 0.03125, 0.3618, 0.03125, 0.3564, 0.875, 0.3564, 0.875, 0.3672, 0.03125, 0.3672, 0.03125, 0.3618, 0.875, 0.3618, 0.875, 0.373, 0.03125, 0.373, 0.03125, 0.3672, 0.875, 0.3672, 0.875, 0.3794, 0.03125, 0.3794, 0.03125, 0.373, 0.875, 0.373, 0.875, 0.3853, 0.03125, 0.3853, 0.03125, 0.3794, 0.875, 0.3794, 0.875, 0.3906, 0.03125, 0.3906, 0.03125, 0.3853, 0.875, 0.3853, 0.875, 0.3965, 0.03125, 0.3965, 0.03125, 0.3906, 0.875, 0.3906, 0.875, 0.4019, 0.03125, 0.4019, 0.03125, 0.3965, 0.875, 0.3965, 0.875, 0.4082, 0.03125, 0.4082, 0.03125, 0.4019, 0.875, 0.4019, 0.875, 0.4141, 0.03125, 0.4141, 0.03125, 0.4082, 0.875, 0.4082, 0.875, 0.4194, 0.03125, 0.4194, 0.03125, 0.4141, 0.875, 0.4141, 0.875, 0.4253, 0.03125, 0.4253, 0.03125, 0.4194, 0.875, 0.4194, 0.875, 0.4316, 0.03125, 0.4316, 0.03125, 0.4253, 0.875, 0.4253, 0.875, 0.4375, 0.03125, 0.4375, 0.03125, 0.4316, 0.875, 0.4316, 0.03125, 0.4688, 0.03125, 0.4722, 0.4688, 0.4722, 0.4688, 0.4688, 0.03125, 0.4688, 0.03125, 0.9688, 0.03467, 0.9688, 0.03467, 0.4688, 0.03125, 0.9653, 0.4688, 0.9653, 0.4688, 0.9688, 0.03125, 0.9688, 0.9375, 0.9688, 0.9375, 0.4688, 0.5, 0.4688, 0.5, 0.9688, 0.4663, 0.9688, 0.4663, 0.4688, 0.4688, 0.4688, 0.4688, 0.9688, 0.4688, 0.9688, 0.03125, 0.9688, 0.03125, 0.4688, 0.4688, 0.4688, 0.915, 0.3843, 0.9253, 0.3774, 0.9375, 0.4062, 0.9253, 0.3774, 0.9375, 0.375, 0.9375, 0.4062, 0.9375, 0.375, 0.9492, 0.3774, 0.9375, 0.4062, 0.9492, 0.3774, 0.9595, 0.3838, 0.9375, 0.4062, 0.9595, 0.3838, 0.9663, 0.394, 0.9375, 0.4062, 0.9663, 0.394, 0.9688, 0.4062, 0.9375, 0.4062, 0.9688, 0.4062, 0.9663, 0.4175, 0.9375, 0.4062, 0.9663, 0.4175, 0.96, 0.4282, 0.9375, 0.4062, 0.96, 0.4282, 0.9497, 0.4351, 0.9375, 0.4062, 0.9497, 0.4351, 0.9375, 0.4375, 0.9375, 0.4062, 0.9375, 0.4375, 0.9258, 0.4351, 0.9375, 0.4062, 0.9258, 0.4351, 0.9155, 0.4287, 0.9375, 0.4062, 0.9155, 0.4287, 0.9087, 0.4185, 0.9375, 0.4062, 0.9087, 0.4185, 0.9062, 0.4062, 0.9375, 0.4062, 0.9062, 0.4062, 0.9087, 0.395, 0.9375, 0.4062, 0.9087, 0.395, 0.915, 0.3843, 0.9375, 0.4062, 0.9492, 0.3774, 0.9595, 0.3838, 0.9375, 0.4062, 0.9595, 0.3838, 0.9663, 0.394, 0.9375, 0.4062, 0.9663, 0.394, 0.9688, 0.4062, 0.9375, 0.4062, 0.9688, 0.4062, 0.9663, 0.4175, 0.9375, 0.4062, 0.9663, 0.4175, 0.96, 0.4282, 0.9375, 0.4062, 0.96, 0.4282, 0.9497, 0.4351, 0.9375, 0.4062, 0.9497, 0.4351, 0.9375, 0.4375, 0.9375, 0.4062, 0.9375, 0.4375, 0.9258, 0.4351, 0.9375, 0.4062, 0.9258, 0.4351, 0.9155, 0.4287, 0.9375, 0.4062, 0.9155, 0.4287, 0.9087, 0.4185, 0.9375, 0.4062, 0.9087, 0.4185, 0.9062, 0.4062, 0.9375, 0.4062, 0.9062, 0.4062, 0.9087, 0.395, 0.9375, 0.4062, 0.9087, 0.395, 0.915, 0.3843, 0.9375, 0.4062, 0.915, 0.3843, 0.9253, 0.3774, 0.9375, 0.4062, 0.9253, 0.3774, 0.9375, 0.375, 0.9375, 0.4062, 0.875, 0.4375, 0.875, 0.4316, 0.03125, 0.4316, 0.03125, 0.4375, 0.875, 0.4316, 0.875, 0.4253, 0.03125, 0.4253, 0.03125, 0.4316, 0.875, 0.4253, 0.875, 0.4194, 0.03125, 0.4194, 0.03125, 0.4253, 0.875, 0.4194, 0.875, 0.4141, 0.03125, 0.4141, 0.03125, 0.4194, 0.875, 0.4141, 0.875, 0.4082, 0.03125, 0.4082, 0.03125, 0.4141, 0.875, 0.4082, 0.875, 0.4019, 0.03125, 0.4019, 0.03125, 0.4082, 0.875, 0.4019, 0.875, 0.3965, 0.03125, 0.3965, 0.03125, 0.4019, 0.875, 0.3965, 0.875, 0.3906, 0.03125, 0.3906, 0.03125, 0.3965, 0.875, 0.3906, 0.875, 0.3853, 0.03125, 0.3853, 0.03125, 0.3906, 0.875, 0.3853, 0.875, 0.3794, 0.03125, 0.3794, 0.03125, 0.3853, 0.875, 0.3794, 0.875, 0.373, 0.03125, 0.373, 0.03125, 0.3794, 0.875, 0.373, 0.875, 0.3672, 0.03125, 0.3672, 0.03125, 0.373, 0.875, 0.3672, 0.875, 0.3618, 0.03125, 0.3618, 0.03125, 0.3672, 0.875, 0.3618, 0.875, 0.3564, 0.03125, 0.3564, 0.03125, 0.3618, 0.9375, 0.375, 0.9375, 0.4062, 0.9492, 0.3774, 0.875, 0.3564, 0.875, 0.3501, 0.03125, 0.3501, 0.03125, 0.3564, 0.875, 0.3501, 0.875, 0.3438, 0.03125, 0.3438, 0.03125, 0.3501, 0.915, 0.3843, 0.9375, 0.4062, 0.9253, 0.3774, 0.9253, 0.3774, 0.9375, 0.4062, 0.9375, 0.375, 0.9375, 0.375, 0.9375, 0.4062, 0.9492, 0.3774, 0.9492, 0.3774, 0.9375, 0.4062, 0.9595, 0.3838, 0.9595, 0.3838, 0.9375, 0.4062, 0.9663, 0.394, 0.9663, 0.394, 0.9375, 0.4062, 0.9688, 0.4062, 0.9688, 0.4062, 0.9375, 0.4062, 0.9663, 0.4175, 0.9663, 0.4175, 0.9375, 0.4062, 0.96, 0.4282, 0.96, 0.4282, 0.9375, 0.4062, 0.9497, 0.4351, 0.9497, 0.4351, 0.9375, 0.4062, 0.9375, 0.4375, 0.9375, 0.4375, 0.9375, 0.4062, 0.9258, 0.4351, 0.9258, 0.4351, 0.9375, 0.4062, 0.9155, 0.4287, 0.9155, 0.4287, 0.9375, 0.4062, 0.9087, 0.4185, 0.9087, 0.4185, 0.9375, 0.4062, 0.9062, 0.4062, 0.9062, 0.4062, 0.9375, 0.4062, 0.9087, 0.395, 0.9087, 0.395, 0.9375, 0.4062, 0.915, 0.3843, 0.9492, 0.3774, 0.9375, 0.4062, 0.9595, 0.3838, 0.9595, 0.3838, 0.9375, 0.4062, 0.9663, 0.394, 0.9663, 0.394, 0.9375, 0.4062, 0.9688, 0.4062, 0.9688, 0.4062, 0.9375, 0.4062, 0.9663, 0.4175, 0.9663, 0.4175, 0.9375, 0.4062, 0.96, 0.4282, 0.96, 0.4282, 0.9375, 0.4062, 0.9497, 0.4351, 0.9497, 0.4351, 0.9375, 0.4062, 0.9375, 0.4375, 0.9375, 0.4375, 0.9375, 0.4062, 0.9258, 0.4351, 0.9258, 0.4351, 0.9375, 0.4062, 0.9155, 0.4287, 0.9155, 0.4287, 0.9375, 0.4062, 0.9087, 0.4185, 0.9087, 0.4185, 0.9375, 0.4062, 0.9062, 0.4062, 0.9062, 0.4062, 0.9375, 0.4062, 0.9087, 0.395, 0.9087, 0.395, 0.9375, 0.4062, 0.915, 0.3843, 0.915, 0.3843, 0.9375, 0.4062, 0.9253, 0.3774, 0.9253, 0.3774, 0.9375, 0.4062, 0.9375, 0.375, 0.9375, 0.4375, 0.9258, 0.4351, 0.9375, 0.4062, 0.9258, 0.4351, 0.9155, 0.4287, 0.9375, 0.4062, 0.9155, 0.4287, 0.9087, 0.4185, 0.9375, 0.4062, 0.9087, 0.4185, 0.9062, 0.4062, 0.9375, 0.4062, 0.9062, 0.4062, 0.9087, 0.395, 0.9375, 0.4062, 0.9087, 0.395, 0.915, 0.3843, 0.9375, 0.4062, 0.9492, 0.3774, 0.9595, 0.3838, 0.9375, 0.4062, 0.9595, 0.3838, 0.9663, 0.394, 0.9375, 0.4062, 0.9663, 0.394, 0.9688, 0.4062, 0.9375, 0.4062, 0.9688, 0.4062, 0.9663, 0.4175, 0.9375, 0.4062, 0.9663, 0.4175, 0.96, 0.4282, 0.9375, 0.4062, 0.96, 0.4282, 0.9497, 0.4351, 0.9375, 0.4062, 0.9497, 0.4351, 0.9375, 0.4375, 0.9375, 0.4062, 0.9375, 0.4375, 0.9258, 0.4351, 0.9375, 0.4062, 0.9258, 0.4351, 0.9155, 0.4287, 0.9375, 0.4062, 0.9155, 0.4287, 0.9087, 0.4185, 0.9375, 0.4062, 0.9087, 0.4185, 0.9062, 0.4062, 0.9375, 0.4062, 0.9062, 0.4062, 0.9087, 0.395, 0.9375, 0.4062, 0.9087, 0.395, 0.915, 0.3843, 0.9375, 0.4062, 0.915, 0.3843, 0.9253, 0.3774, 0.9375, 0.4062, 0.9253, 0.3774, 0.9375, 0.375, 0.9375, 0.4062, 0.1875, 0.2812, 0.1875, 0.3125, 0.1768, 0.3125, 0.1768, 0.2812, 0.1768, 0.2812, 0.1768, 0.3125, 0.1665, 0.3125, 0.1665, 0.2812, 0.1665, 0.2812, 0.1665, 0.3125, 0.1562, 0.3125, 0.1562, 0.2812, 0.1562, 0.2812, 0.1562, 0.3125, 0.1465, 0.3125, 0.1465, 0.2812, 0.1465, 0.2812, 0.1465, 0.3125, 0.1362, 0.3125, 0.1362, 0.2812, 0.1362, 0.2812, 0.1362, 0.3125, 0.125, 0.3125, 0.125, 0.2812, 0.25, 0.2812, 0.25, 0.3125, 0.2397, 0.3125, 0.2397, 0.2812, 0.2397, 0.2812, 0.2397, 0.3125, 0.2295, 0.3125, 0.2295, 0.2812, 0.2295, 0.2812, 0.2295, 0.3125, 0.2188, 0.3125, 0.2188, 0.2812, 0.2188, 0.2812, 0.2188, 0.3125, 0.208, 0.3125, 0.208, 0.2812, 0.208, 0.2812, 0.208, 0.3125, 0.1973, 0.3125, 0.1973, 0.2812, 0.1973, 0.2812, 0.1973, 0.3125, 0.1875, 0.3125, 0.1875, 0.2812, 0.07422, 0.3101, 0.0625, 0.3125, 0.0625, 0.2812, 0.0625, 0.3125, 0.05078, 0.3101, 0.0625, 0.2812, 0.05078, 0.3101, 0.04053, 0.3032, 0.0625, 0.2812, 0.04053, 0.3032, 0.03418, 0.2935, 0.0625, 0.2812, 0.03418, 0.2935, 0.03125, 0.2812, 0.0625, 0.2812, 0.03125, 0.2812, 0.03418, 0.269, 0.0625, 0.2812, 0.03418, 0.269, 0.03906, 0.25, 0.0625, 0.2812, 0.03906, 0.25, 0.05078, 0.25, 0.0625, 0.2812, 0.05078, 0.25, 0.0625, 0.25, 0.0625, 0.2812, 0.0625, 0.25, 0.07422, 0.25, 0.0625, 0.2812, 0.07422, 0.25, 0.08594, 0.25, 0.0625, 0.2812, 0.08594, 0.25, 0.09131, 0.269, 0.0625, 0.2812, 0.09131, 0.269, 0.09375, 0.2812, 0.0625, 0.2812, 0.09375, 0.2812, 0.09131, 0.2935, 0.0625, 0.2812, 0.09131, 0.2935, 0.08447, 0.3032, 0.0625, 0.2812, 0.08447, 0.3032, 0.07422, 0.3101, 0.0625, 0.2812, 0.0625, 0.3125, 0.07422, 0.3101, 0.0625, 0.2812, 0.07422, 0.3101, 0.08447, 0.3032, 0.0625, 0.2812, 0.08447, 0.3032, 0.09131, 0.2935, 0.0625, 0.2812, 0.09131, 0.2935, 0.09375, 0.2812, 0.0625, 0.2812, 0.09375, 0.2812, 0.09131, 0.269, 0.0625, 0.2812, 0.09131, 0.269, 0.08594, 0.25, 0.0625, 0.2812, 0.08594, 0.25, 0.07422, 0.25, 0.0625, 0.2812, 0.07422, 0.25, 0.0625, 0.25, 0.0625, 0.2812, 0.0625, 0.25, 0.05078, 0.25, 0.0625, 0.2812, 0.05078, 0.25, 0.03906, 0.25, 0.0625, 0.2812, 0.03906, 0.25, 0.03418, 0.269, 0.0625, 0.2812, 0.03418, 0.269, 0.03125, 0.2812, 0.0625, 0.2812, 0.03125, 0.2812, 0.03418, 0.2935, 0.0625, 0.2812, 0.03418, 0.2935, 0.04053, 0.3032, 0.0625, 0.2812, 0.04053, 0.3032, 0.05078, 0.3101, 0.0625, 0.2812, 0.05078, 0.3101, 0.0625, 0.3125, 0.0625, 0.2812, 0.1875, 0.2812, 0.1875, 0.3125, 0.1768, 0.3125, 0.1768, 0.2812, 0.1768, 0.2812, 0.1768, 0.3125, 0.1665, 0.3125, 0.1665, 0.2812, 0.1665, 0.2812, 0.1665, 0.3125, 0.1562, 0.3125, 0.1562, 0.2812, 0.1562, 0.2812, 0.1562, 0.3125, 0.1465, 0.3125, 0.1465, 0.2812, 0.1465, 0.2812, 0.1465, 0.3125, 0.1362, 0.3125, 0.1362, 0.2812, 0.1362, 0.2812, 0.1362, 0.3125, 0.125, 0.3125, 0.125, 0.2812, 0.25, 0.2812, 0.25, 0.3125, 0.2397, 0.3125, 0.2397, 0.2812, 0.2397, 0.2812, 0.2397, 0.3125, 0.2295, 0.3125, 0.2295, 0.2812, 0.2295, 0.2812, 0.2295, 0.3125, 0.2188, 0.3125, 0.2188, 0.2812, 0.2188, 0.2812, 0.2188, 0.3125, 0.208, 0.3125, 0.208, 0.2812, 0.208, 0.2812, 0.208, 0.3125, 0.1973, 0.3125, 0.1973, 0.2812, 0.1973, 0.2812, 0.1973, 0.3125, 0.1875, 0.3125, 0.1875, 0.2812, 0.07422, 0.3101, 0.0625, 0.3125, 0.0625, 0.2812, 0.0625, 0.3125, 0.05078, 0.3101, 0.0625, 0.2812, 0.05078, 0.3101, 0.04053, 0.3032, 0.0625, 0.2812, 0.04053, 0.3032, 0.03418, 0.2935, 0.0625, 0.2812, 0.03418, 0.2935, 0.03125, 0.2812, 0.0625, 0.2812, 0.03125, 0.2812, 0.03418, 0.269, 0.0625, 0.2812, 0.03418, 0.269, 0.03906, 0.25, 0.0625, 0.2812, 0.03906, 0.25, 0.05078, 0.25, 0.0625, 0.2812, 0.05078, 0.25, 0.0625, 0.25, 0.0625, 0.2812, 0.0625, 0.25, 0.07422, 0.25, 0.0625, 0.2812, 0.07422, 0.25, 0.08594, 0.25, 0.0625, 0.2812, 0.08594, 0.25, 0.09131, 0.269, 0.0625, 0.2812, 0.09131, 0.269, 0.09375, 0.2812, 0.0625, 0.2812, 0.09375, 0.2812, 0.09131, 0.2935, 0.0625, 0.2812, 0.09131, 0.2935, 0.08447, 0.3032, 0.0625, 0.2812, 0.08447, 0.3032, 0.07422, 0.3101, 0.0625, 0.2812, 0.0625, 0.3125, 0.07422, 0.3101, 0.0625, 0.2812, 0.07422, 0.3101, 0.08447, 0.3032, 0.0625, 0.2812, 0.08447, 0.3032, 0.09131, 0.2935, 0.0625, 0.2812, 0.09131, 0.2935, 0.09375, 0.2812, 0.0625, 0.2812, 0.09375, 0.2812, 0.09131, 0.269, 0.0625, 0.2812, 0.09131, 0.269, 0.08594, 0.25, 0.0625, 0.2812, 0.08594, 0.25, 0.07422, 0.25, 0.0625, 0.2812, 0.07422, 0.25, 0.0625, 0.25, 0.0625, 0.2812, 0.0625, 0.25, 0.05078, 0.25, 0.0625, 0.2812, 0.05078, 0.25, 0.03906, 0.25, 0.0625, 0.2812, 0.03906, 0.25, 0.03418, 0.269, 0.0625, 0.2812, 0.03418, 0.269, 0.03125, 0.2812, 0.0625, 0.2812, 0.03125, 0.2812, 0.03418, 0.2935, 0.0625, 0.2812, 0.03418, 0.2935, 0.04053, 0.3032, 0.0625, 0.2812, 0.04053, 0.3032, 0.05078, 0.3101, 0.0625, 0.2812, 0.05078, 0.3101, 0.0625, 0.3125, 0.0625, 0.2812, 0.1875, 0.2812, 0.1875, 0.3125, 0.1768, 0.3125, 0.1768, 0.2812, 0.1768, 0.2812, 0.1768, 0.3125, 0.1665, 0.3125, 0.1665, 0.2812, 0.1665, 0.2812, 0.1665, 0.3125, 0.1562, 0.3125, 0.1562, 0.2812, 0.1562, 0.2812, 0.1562, 0.3125, 0.1465, 0.3125, 0.1465, 0.2812, 0.1465, 0.2812, 0.1465, 0.3125, 0.1362, 0.3125, 0.1362, 0.2812, 0.1362, 0.2812, 0.1362, 0.3125, 0.125, 0.3125, 0.125, 0.2812, 0.25, 0.2812, 0.25, 0.3125, 0.2397, 0.3125, 0.2397, 0.2812, 0.2397, 0.2812, 0.2397, 0.3125, 0.2295, 0.3125, 0.2295, 0.2812, 0.2295, 0.2812, 0.2295, 0.3125, 0.2188, 0.3125, 0.2188, 0.2812, 0.2188, 0.2812, 0.2188, 0.3125, 0.208, 0.3125, 0.208, 0.2812, 0.208, 0.2812, 0.208, 0.3125, 0.1973, 0.3125, 0.1973, 0.2812, 0.1973, 0.2812, 0.1973, 0.3125, 0.1875, 0.3125, 0.1875, 0.2812, 0.07422, 0.3101, 0.0625, 0.3125, 0.0625, 0.2812, 0.0625, 0.3125, 0.05078, 0.3101, 0.0625, 0.2812, 0.05078, 0.3101, 0.04053, 0.3032, 0.0625, 0.2812, 0.04053, 0.3032, 0.03418, 0.2935, 0.0625, 0.2812, 0.03418, 0.2935, 0.03125, 0.2812, 0.0625, 0.2812, 0.03125, 0.2812, 0.03418, 0.269, 0.0625, 0.2812, 0.03418, 0.269, 0.03906, 0.25, 0.0625, 0.2812, 0.03906, 0.25, 0.05078, 0.25, 0.0625, 0.2812, 0.05078, 0.25, 0.0625, 0.25, 0.0625, 0.2812, 0.0625, 0.25, 0.07422, 0.25, 0.0625, 0.2812, 0.07422, 0.25, 0.08594, 0.25, 0.0625, 0.2812, 0.08594, 0.25, 0.09131, 0.269, 0.0625, 0.2812, 0.09131, 0.269, 0.09375, 0.2812, 0.0625, 0.2812, 0.09375, 0.2812, 0.09131, 0.2935, 0.0625, 0.2812, 0.09131, 0.2935, 0.08447, 0.3032, 0.0625, 0.2812, 0.08447, 0.3032, 0.07422, 0.3101, 0.0625, 0.2812, 0.0625, 0.3125, 0.07422, 0.3101, 0.0625, 0.2812, 0.07422, 0.3101, 0.08447, 0.3032, 0.0625, 0.2812, 0.08447, 0.3032, 0.09131, 0.2935, 0.0625, 0.2812, 0.09131, 0.2935, 0.09375, 0.2812, 0.0625, 0.2812, 0.09375, 0.2812, 0.09131, 0.269, 0.0625, 0.2812, 0.09131, 0.269, 0.08594, 0.25, 0.0625, 0.2812, 0.08594, 0.25, 0.07422, 0.25, 0.0625, 0.2812, 0.07422, 0.25, 0.0625, 0.25, 0.0625, 0.2812, 0.0625, 0.25, 0.05078, 0.25, 0.0625, 0.2812, 0.05078, 0.25, 0.03906, 0.25, 0.0625, 0.2812, 0.03906, 0.25, 0.03418, 0.269, 0.0625, 0.2812, 0.03418, 0.269, 0.03125, 0.2812, 0.0625, 0.2812, 0.03125, 0.2812, 0.03418, 0.2935, 0.0625, 0.2812, 0.03418, 0.2935, 0.04053, 0.3032, 0.0625, 0.2812, 0.04053, 0.3032, 0.05078, 0.3101, 0.0625, 0.2812, 0.05078, 0.3101, 0.0625, 0.3125, 0.0625, 0.2812, 0.1875, 0.2812, 0.1875, 0.3125, 0.1768, 0.3125, 0.1768, 0.2812, 0.1768, 0.2812, 0.1768, 0.3125, 0.1665, 0.3125, 0.1665, 0.2812, 0.1665, 0.2812, 0.1665, 0.3125, 0.1562, 0.3125, 0.1562, 0.2812, 0.1562, 0.2812, 0.1562, 0.3125, 0.1465, 0.3125, 0.1465, 0.2812, 0.1465, 0.2812, 0.1465, 0.3125, 0.1362, 0.3125, 0.1362, 0.2812, 0.1362, 0.2812, 0.1362, 0.3125, 0.125, 0.3125, 0.125, 0.2812, 0.25, 0.2812, 0.25, 0.3125, 0.2397, 0.3125, 0.2397, 0.2812, 0.2397, 0.2812, 0.2397, 0.3125, 0.2295, 0.3125, 0.2295, 0.2812, 0.2295, 0.2812, 0.2295, 0.3125, 0.2188, 0.3125, 0.2188, 0.2812, 0.2188, 0.2812, 0.2188, 0.3125, 0.208, 0.3125, 0.208, 0.2812, 0.208, 0.2812, 0.208, 0.3125, 0.1973, 0.3125, 0.1973, 0.2812, 0.1973, 0.2812, 0.1973, 0.3125, 0.1875, 0.3125, 0.1875, 0.2812, 0.07422, 0.3101, 0.0625, 0.3125, 0.0625, 0.2812, 0.0625, 0.3125, 0.05078, 0.3101, 0.0625, 0.2812, 0.05078, 0.3101, 0.04053, 0.3032, 0.0625, 0.2812, 0.04053, 0.3032, 0.03418, 0.2935, 0.0625, 0.2812, 0.03418, 0.2935, 0.03125, 0.2812, 0.0625, 0.2812, 0.03125, 0.2812, 0.03418, 0.269, 0.0625, 0.2812, 0.03418, 0.269, 0.03906, 0.25, 0.0625, 0.2812, 0.03906, 0.25, 0.05078, 0.25, 0.0625, 0.2812, 0.05078, 0.25, 0.0625, 0.25, 0.0625, 0.2812, 0.0625, 0.25, 0.07422, 0.25, 0.0625, 0.2812, 0.07422, 0.25, 0.08594, 0.25, 0.0625, 0.2812, 0.08594, 0.25, 0.09131, 0.269, 0.0625, 0.2812, 0.09131, 0.269, 0.09375, 0.2812, 0.0625, 0.2812, 0.09375, 0.2812, 0.09131, 0.2935, 0.0625, 0.2812, 0.09131, 0.2935, 0.08447, 0.3032, 0.0625, 0.2812, 0.08447, 0.3032, 0.07422, 0.3101, 0.0625, 0.2812, 0.0625, 0.3125, 0.07422, 0.3101, 0.0625, 0.2812, 0.07422, 0.3101, 0.08447, 0.3032, 0.0625, 0.2812, 0.08447, 0.3032, 0.09131, 0.2935, 0.0625, 0.2812, 0.09131, 0.2935, 0.09375, 0.2812, 0.0625, 0.2812, 0.09375, 0.2812, 0.09131, 0.269, 0.0625, 0.2812, 0.09131, 0.269, 0.08594, 0.25, 0.0625, 0.2812, 0.08594, 0.25, 0.07422, 0.25, 0.0625, 0.2812, 0.07422, 0.25, 0.0625, 0.25, 0.0625, 0.2812, 0.0625, 0.25, 0.05078, 0.25, 0.0625, 0.2812, 0.05078, 0.25, 0.03906, 0.25, 0.0625, 0.2812, 0.03906, 0.25, 0.03418, 0.269, 0.0625, 0.2812, 0.03418, 0.269, 0.03125, 0.2812, 0.0625, 0.2812, 0.03125, 0.2812, 0.03418, 0.2935, 0.0625, 0.2812, 0.03418, 0.2935, 0.04053, 0.3032, 0.0625, 0.2812, 0.04053, 0.3032, 0.05078, 0.3101, 0.0625, 0.2812, 0.05078, 0.3101, 0.0625, 0.3125, 0.0625, 0.2812, 0.1875, 0.2812, 0.1875, 0.3125, 0.1768, 0.3125, 0.1768, 0.2812, 0.1768, 0.2812, 0.1768, 0.3125, 0.1665, 0.3125, 0.1665, 0.2812, 0.1665, 0.2812, 0.1665, 0.3125, 0.1562, 0.3125, 0.1562, 0.2812, 0.1562, 0.2812, 0.1562, 0.3125, 0.1465, 0.3125, 0.1465, 0.2812, 0.1465, 0.2812, 0.1465, 0.3125, 0.1362, 0.3125, 0.1362, 0.2812, 0.1362, 0.2812, 0.1362, 0.3125, 0.125, 0.3125, 0.125, 0.2812, 0.25, 0.2812, 0.25, 0.3125, 0.2397, 0.3125, 0.2397, 0.2812, 0.2397, 0.2812, 0.2397, 0.3125, 0.2295, 0.3125, 0.2295, 0.2812, 0.2295, 0.2812, 0.2295, 0.3125, 0.2188, 0.3125, 0.2188, 0.2812, 0.2188, 0.2812, 0.2188, 0.3125, 0.208, 0.3125, 0.208, 0.2812, 0.208, 0.2812, 0.208, 0.3125, 0.1973, 0.3125, 0.1973, 0.2812, 0.1973, 0.2812, 0.1973, 0.3125, 0.1875, 0.3125, 0.1875, 0.2812, 0.07422, 0.3101, 0.0625, 0.3125, 0.0625, 0.2812, 0.0625, 0.3125, 0.05078, 0.3101, 0.0625, 0.2812, 0.05078, 0.3101, 0.04053, 0.3032, 0.0625, 0.2812, 0.04053, 0.3032, 0.03418, 0.2935, 0.0625, 0.2812, 0.03418, 0.2935, 0.03125, 0.2812, 0.0625, 0.2812, 0.03125, 0.2812, 0.03418, 0.269, 0.0625, 0.2812, 0.03418, 0.269, 0.03906, 0.25, 0.0625, 0.2812, 0.03906, 0.25, 0.05078, 0.25, 0.0625, 0.2812, 0.05078, 0.25, 0.0625, 0.25, 0.0625, 0.2812, 0.0625, 0.25, 0.07422, 0.25, 0.0625, 0.2812, 0.07422, 0.25, 0.08594, 0.25, 0.0625, 0.2812, 0.08594, 0.25, 0.09131, 0.269, 0.0625, 0.2812, 0.09131, 0.269, 0.09375, 0.2812, 0.0625, 0.2812, 0.09375, 0.2812, 0.09131, 0.2935, 0.0625, 0.2812, 0.09131, 0.2935, 0.08447, 0.3032, 0.0625, 0.2812, 0.08447, 0.3032, 0.07422, 0.3101, 0.0625, 0.2812, 0.0625, 0.3125, 0.07422, 0.3101, 0.0625, 0.2812, 0.07422, 0.3101, 0.08447, 0.3032, 0.0625, 0.2812, 0.08447, 0.3032, 0.09131, 0.2935, 0.0625, 0.2812, 0.09131, 0.2935, 0.09375, 0.2812, 0.0625, 0.2812, 0.09375, 0.2812, 0.09131, 0.269, 0.0625, 0.2812, 0.09131, 0.269, 0.08594, 0.25, 0.0625, 0.2812, 0.08594, 0.25, 0.07422, 0.25, 0.0625, 0.2812, 0.07422, 0.25, 0.0625, 0.25, 0.0625, 0.2812, 0.0625, 0.25, 0.05078, 0.25, 0.0625, 0.2812, 0.05078, 0.25, 0.03906, 0.25, 0.0625, 0.2812, 0.03906, 0.25, 0.03418, 0.269, 0.0625, 0.2812, 0.03418, 0.269, 0.03125, 0.2812, 0.0625, 0.2812, 0.03125, 0.2812, 0.03418, 0.2935, 0.0625, 0.2812, 0.03418, 0.2935, 0.04053, 0.3032, 0.0625, 0.2812, 0.04053, 0.3032, 0.05078, 0.3101, 0.0625, 0.2812, 0.05078, 0.3101, 0.0625, 0.3125, 0.0625, 0.2812, 0.1875, 0.2812, 0.1875, 0.3125, 0.1768, 0.3125, 0.1768, 0.2812, 0.1768, 0.2812, 0.1768, 0.3125, 0.1665, 0.3125, 0.1665, 0.2812, 0.1665, 0.2812, 0.1665, 0.3125, 0.1562, 0.3125, 0.1562, 0.2812, 0.1562, 0.2812, 0.1562, 0.3125, 0.1465, 0.3125, 0.1465, 0.2812, 0.1465, 0.2812, 0.1465, 0.3125, 0.1362, 0.3125, 0.1362, 0.2812, 0.1362, 0.2812, 0.1362, 0.3125, 0.125, 0.3125, 0.125, 0.2812, 0.25, 0.2812, 0.25, 0.3125, 0.2397, 0.3125, 0.2397, 0.2812, 0.2397, 0.2812, 0.2397, 0.3125, 0.2295, 0.3125, 0.2295, 0.2812, 0.2295, 0.2812, 0.2295, 0.3125, 0.2188, 0.3125, 0.2188, 0.2812, 0.2188, 0.2812, 0.2188, 0.3125, 0.208, 0.3125, 0.208, 0.2812, 0.208, 0.2812, 0.208, 0.3125, 0.1973, 0.3125, 0.1973, 0.2812, 0.1973, 0.2812, 0.1973, 0.3125, 0.1875, 0.3125, 0.1875, 0.2812, 0.07422, 0.3101, 0.0625, 0.3125, 0.0625, 0.2812, 0.0625, 0.3125, 0.05078, 0.3101, 0.0625, 0.2812, 0.05078, 0.3101, 0.04053, 0.3032, 0.0625, 0.2812, 0.04053, 0.3032, 0.03418, 0.2935, 0.0625, 0.2812, 0.03418, 0.2935, 0.03125, 0.2812, 0.0625, 0.2812, 0.03125, 0.2812, 0.03418, 0.269, 0.0625, 0.2812, 0.03418, 0.269, 0.03906, 0.25, 0.0625, 0.2812, 0.03906, 0.25, 0.05078, 0.25, 0.0625, 0.2812, 0.05078, 0.25, 0.0625, 0.25, 0.0625, 0.2812, 0.0625, 0.25, 0.07422, 0.25, 0.0625, 0.2812, 0.07422, 0.25, 0.08594, 0.25, 0.0625, 0.2812, 0.08594, 0.25, 0.09131, 0.269, 0.0625, 0.2812, 0.09131, 0.269, 0.09375, 0.2812, 0.0625, 0.2812, 0.09375, 0.2812, 0.09131, 0.2935, 0.0625, 0.2812, 0.09131, 0.2935, 0.08447, 0.3032, 0.0625, 0.2812, 0.08447, 0.3032, 0.07422, 0.3101, 0.0625, 0.2812, 0.0625, 0.3125, 0.07422, 0.3101, 0.0625, 0.2812, 0.07422, 0.3101, 0.08447, 0.3032, 0.0625, 0.2812, 0.08447, 0.3032, 0.09131, 0.2935, 0.0625, 0.2812, 0.09131, 0.2935, 0.09375, 0.2812, 0.0625, 0.2812, 0.09375, 0.2812, 0.09131, 0.269, 0.0625, 0.2812, 0.09131, 0.269, 0.08594, 0.25, 0.0625, 0.2812, 0.08594, 0.25, 0.07422, 0.25, 0.0625, 0.2812, 0.07422, 0.25, 0.0625, 0.25, 0.0625, 0.2812, 0.0625, 0.25, 0.05078, 0.25, 0.0625, 0.2812, 0.05078, 0.25, 0.03906, 0.25, 0.0625, 0.2812, 0.03906, 0.25, 0.03418, 0.269, 0.0625, 0.2812, 0.03418, 0.269, 0.03125, 0.2812, 0.0625, 0.2812, 0.03125, 0.2812, 0.03418, 0.2935, 0.0625, 0.2812, 0.03418, 0.2935, 0.04053, 0.3032, 0.0625, 0.2812, 0.04053, 0.3032, 0.05078, 0.3101, 0.0625, 0.2812, 0.05078, 0.3101, 0.0625, 0.3125, 0.0625, 0.2812, 0.1875, 0.2812, 0.1875, 0.3125, 0.1768, 0.3125, 0.1768, 0.2812, 0.1768, 0.2812, 0.1768, 0.3125, 0.1665, 0.3125, 0.1665, 0.2812, 0.1665, 0.2812, 0.1665, 0.3125, 0.1562, 0.3125, 0.1562, 0.2812, 0.1562, 0.2812, 0.1562, 0.3125, 0.1465, 0.3125, 0.1465, 0.2812, 0.1465, 0.2812, 0.1465, 0.3125, 0.1362, 0.3125, 0.1362, 0.2812, 0.1362, 0.2812, 0.1362, 0.3125, 0.125, 0.3125, 0.125, 0.2812, 0.25, 0.2812, 0.25, 0.3125, 0.2397, 0.3125, 0.2397, 0.2812, 0.2397, 0.2812, 0.2397, 0.3125, 0.2295, 0.3125, 0.2295, 0.2812, 0.2295, 0.2812, 0.2295, 0.3125, 0.2188, 0.3125, 0.2188, 0.2812, 0.2188, 0.2812, 0.2188, 0.3125, 0.208, 0.3125, 0.208, 0.2812, 0.208, 0.2812, 0.208, 0.3125, 0.1973, 0.3125, 0.1973, 0.2812, 0.1973, 0.2812, 0.1973, 0.3125, 0.1875, 0.3125, 0.1875, 0.2812, 0.07422, 0.3101, 0.0625, 0.3125, 0.0625, 0.2812, 0.0625, 0.3125, 0.05078, 0.3101, 0.0625, 0.2812, 0.05078, 0.3101, 0.04053, 0.3032, 0.0625, 0.2812, 0.04053, 0.3032, 0.03418, 0.2935, 0.0625, 0.2812, 0.03418, 0.2935, 0.03125, 0.2812, 0.0625, 0.2812, 0.03125, 0.2812, 0.03418, 0.269, 0.0625, 0.2812, 0.03418, 0.269, 0.03906, 0.25, 0.0625, 0.2812, 0.03906, 0.25, 0.05078, 0.25, 0.0625, 0.2812, 0.05078, 0.25, 0.0625, 0.25, 0.0625, 0.2812, 0.0625, 0.25, 0.07422, 0.25, 0.0625, 0.2812, 0.07422, 0.25, 0.08594, 0.25, 0.0625, 0.2812, 0.08594, 0.25, 0.09131, 0.269, 0.0625, 0.2812, 0.09131, 0.269, 0.09375, 0.2812, 0.0625, 0.2812, 0.09375, 0.2812, 0.09131, 0.2935, 0.0625, 0.2812, 0.09131, 0.2935, 0.08447, 0.3032, 0.0625, 0.2812, 0.08447, 0.3032, 0.07422, 0.3101, 0.0625, 0.2812, 0.0625, 0.3125, 0.07422, 0.3101, 0.0625, 0.2812, 0.07422, 0.3101, 0.08447, 0.3032, 0.0625, 0.2812, 0.08447, 0.3032, 0.09131, 0.2935, 0.0625, 0.2812, 0.09131, 0.2935, 0.09375, 0.2812, 0.0625, 0.2812, 0.09375, 0.2812, 0.09131, 0.269, 0.0625, 0.2812, 0.09131, 0.269, 0.08594, 0.25, 0.0625, 0.2812, 0.08594, 0.25, 0.07422, 0.25, 0.0625, 0.2812, 0.07422, 0.25, 0.0625, 0.25, 0.0625, 0.2812, 0.0625, 0.25, 0.05078, 0.25, 0.0625, 0.2812, 0.05078, 0.25, 0.03906, 0.25, 0.0625, 0.2812, 0.03906, 0.25, 0.03418, 0.269, 0.0625, 0.2812, 0.03418, 0.269, 0.03125, 0.2812, 0.0625, 0.2812, 0.03125, 0.2812, 0.03418, 0.2935, 0.0625, 0.2812, 0.03418, 0.2935, 0.04053, 0.3032, 0.0625, 0.2812, 0.04053, 0.3032, 0.05078, 0.3101, 0.0625, 0.2812, 0.05078, 0.3101, 0.0625, 0.3125, 0.0625, 0.2812, 0.1875, 0.2812, 0.1875, 0.3125, 0.1768, 0.3125, 0.1768, 0.2812, 0.1768, 0.2812, 0.1768, 0.3125, 0.1665, 0.3125, 0.1665, 0.2812, 0.1665, 0.2812, 0.1665, 0.3125, 0.1562, 0.3125, 0.1562, 0.2812, 0.1562, 0.2812, 0.1562, 0.3125, 0.1465, 0.3125, 0.1465, 0.2812, 0.1465, 0.2812, 0.1465, 0.3125, 0.1362, 0.3125, 0.1362, 0.2812, 0.1362, 0.2812, 0.1362, 0.3125, 0.125, 0.3125, 0.125, 0.2812, 0.25, 0.2812, 0.25, 0.3125, 0.2397, 0.3125, 0.2397, 0.2812, 0.2397, 0.2812, 0.2397, 0.3125, 0.2295, 0.3125, 0.2295, 0.2812, 0.2295, 0.2812, 0.2295, 0.3125, 0.2188, 0.3125, 0.2188, 0.2812, 0.2188, 0.2812, 0.2188, 0.3125, 0.208, 0.3125, 0.208, 0.2812, 0.208, 0.2812, 0.208, 0.3125, 0.1973, 0.3125, 0.1973, 0.2812, 0.1973, 0.2812, 0.1973, 0.3125, 0.1875, 0.3125, 0.1875, 0.2812, 0.07422, 0.3101, 0.0625, 0.3125, 0.0625, 0.2812, 0.0625, 0.3125, 0.05078, 0.3101, 0.0625, 0.2812, 0.05078, 0.3101, 0.04053, 0.3032, 0.0625, 0.2812, 0.04053, 0.3032, 0.03418, 0.2935, 0.0625, 0.2812, 0.03418, 0.2935, 0.03125, 0.2812, 0.0625, 0.2812, 0.03125, 0.2812, 0.03418, 0.269, 0.0625, 0.2812, 0.03418, 0.269, 0.03906, 0.25, 0.0625, 0.2812, 0.03906, 0.25, 0.05078, 0.25, 0.0625, 0.2812, 0.05078, 0.25, 0.0625, 0.25, 0.0625, 0.2812, 0.0625, 0.25, 0.07422, 0.25, 0.0625, 0.2812, 0.07422, 0.25, 0.08594, 0.25, 0.0625, 0.2812, 0.08594, 0.25, 0.09131, 0.269, 0.0625, 0.2812, 0.09131, 0.269, 0.09375, 0.2812, 0.0625, 0.2812, 0.09375, 0.2812, 0.09131, 0.2935, 0.0625, 0.2812, 0.09131, 0.2935, 0.08447, 0.3032, 0.0625, 0.2812, 0.08447, 0.3032, 0.07422, 0.3101, 0.0625, 0.2812, 0.0625, 0.3125, 0.07422, 0.3101, 0.0625, 0.2812, 0.07422, 0.3101, 0.08447, 0.3032, 0.0625, 0.2812, 0.08447, 0.3032, 0.09131, 0.2935, 0.0625, 0.2812, 0.09131, 0.2935, 0.09375, 0.2812, 0.0625, 0.2812, 0.09375, 0.2812, 0.09131, 0.269, 0.0625, 0.2812, 0.09131, 0.269, 0.08594, 0.25, 0.0625, 0.2812, 0.08594, 0.25, 0.07422, 0.25, 0.0625, 0.2812, 0.07422, 0.25, 0.0625, 0.25, 0.0625, 0.2812, 0.0625, 0.25, 0.05078, 0.25, 0.0625, 0.2812, 0.05078, 0.25, 0.03906, 0.25, 0.0625, 0.2812, 0.03906, 0.25, 0.03418, 0.269, 0.0625, 0.2812, 0.03418, 0.269, 0.03125, 0.2812, 0.0625, 0.2812, 0.03125, 0.2812, 0.03418, 0.2935, 0.0625, 0.2812, 0.03418, 0.2935, 0.04053, 0.3032, 0.0625, 0.2812, 0.04053, 0.3032, 0.05078, 0.3101, 0.0625, 0.2812, 0.05078, 0.3101, 0.0625, 0.3125, 0.0625, 0.2812, 0.1875, 0.2812, 0.1875, 0.3125, 0.1768, 0.3125, 0.1768, 0.2812, 0.1768, 0.2812, 0.1768, 0.3125, 0.1665, 0.3125, 0.1665, 0.2812, 0.1665, 0.2812, 0.1665, 0.3125, 0.1562, 0.3125, 0.1562, 0.2812, 0.1562, 0.2812, 0.1562, 0.3125, 0.1465, 0.3125, 0.1465, 0.2812, 0.1465, 0.2812, 0.1465, 0.3125, 0.1362, 0.3125, 0.1362, 0.2812, 0.1362, 0.2812, 0.1362, 0.3125, 0.125, 0.3125, 0.125, 0.2812, 0.25, 0.2812, 0.25, 0.3125, 0.2397, 0.3125, 0.2397, 0.2812, 0.2397, 0.2812, 0.2397, 0.3125, 0.2295, 0.3125, 0.2295, 0.2812, 0.2295, 0.2812, 0.2295, 0.3125, 0.2188, 0.3125, 0.2188, 0.2812, 0.2188, 0.2812, 0.2188, 0.3125, 0.208, 0.3125, 0.208, 0.2812, 0.208, 0.2812, 0.208, 0.3125, 0.1973, 0.3125, 0.1973, 0.2812, 0.1973, 0.2812, 0.1973, 0.3125, 0.1875, 0.3125, 0.1875, 0.2812, 0.07422, 0.3101, 0.0625, 0.3125, 0.0625, 0.2812, 0.0625, 0.3125, 0.05078, 0.3101, 0.0625, 0.2812, 0.05078, 0.3101, 0.04053, 0.3032, 0.0625, 0.2812, 0.04053, 0.3032, 0.03418, 0.2935, 0.0625, 0.2812, 0.03418, 0.2935, 0.03125, 0.2812, 0.0625, 0.2812, 0.03125, 0.2812, 0.03418, 0.269, 0.0625, 0.2812, 0.03418, 0.269, 0.03906, 0.25, 0.0625, 0.2812, 0.03906, 0.25, 0.05078, 0.25, 0.0625, 0.2812, 0.05078, 0.25, 0.0625, 0.25, 0.0625, 0.2812, 0.0625, 0.25, 0.07422, 0.25, 0.0625, 0.2812, 0.07422, 0.25, 0.08594, 0.25, 0.0625, 0.2812, 0.08594, 0.25, 0.09131, 0.269, 0.0625, 0.2812, 0.09131, 0.269, 0.09375, 0.2812, 0.0625, 0.2812, 0.09375, 0.2812, 0.09131, 0.2935, 0.0625, 0.2812, 0.09131, 0.2935, 0.08447, 0.3032, 0.0625, 0.2812, 0.08447, 0.3032, 0.07422, 0.3101, 0.0625, 0.2812, 0.0625, 0.3125, 0.07422, 0.3101, 0.0625, 0.2812, 0.07422, 0.3101, 0.08447, 0.3032, 0.0625, 0.2812, 0.08447, 0.3032, 0.09131, 0.2935, 0.0625, 0.2812, 0.09131, 0.2935, 0.09375, 0.2812, 0.0625, 0.2812, 0.09375, 0.2812, 0.09131, 0.269, 0.0625, 0.2812, 0.09131, 0.269, 0.08594, 0.25, 0.0625, 0.2812, 0.08594, 0.25, 0.07422, 0.25, 0.0625, 0.2812, 0.07422, 0.25, 0.0625, 0.25, 0.0625, 0.2812, 0.0625, 0.25, 0.05078, 0.25, 0.0625, 0.2812, 0.05078, 0.25, 0.03906, 0.25, 0.0625, 0.2812, 0.03906, 0.25, 0.03418, 0.269, 0.0625, 0.2812, 0.03418, 0.269, 0.03125, 0.2812, 0.0625, 0.2812, 0.03125, 0.2812, 0.03418, 0.2935, 0.0625, 0.2812, 0.03418, 0.2935, 0.04053, 0.3032, 0.0625, 0.2812, 0.04053, 0.3032, 0.05078, 0.3101, 0.0625, 0.2812, 0.05078, 0.3101, 0.0625, 0.3125, 0.0625, 0.2812, 0.1875, 0.2812, 0.1875, 0.3125, 0.1768, 0.3125, 0.1768, 0.2812, 0.1768, 0.2812, 0.1768, 0.3125, 0.1665, 0.3125, 0.1665, 0.2812, 0.1665, 0.2812, 0.1665, 0.3125, 0.1562, 0.3125, 0.1562, 0.2812, 0.1562, 0.2812, 0.1562, 0.3125, 0.1465, 0.3125, 0.1465, 0.2812, 0.1465, 0.2812, 0.1465, 0.3125, 0.1362, 0.3125, 0.1362, 0.2812, 0.1362, 0.2812, 0.1362, 0.3125, 0.125, 0.3125, 0.125, 0.2812, 0.25, 0.2812, 0.25, 0.3125, 0.2397, 0.3125, 0.2397, 0.2812, 0.2397, 0.2812, 0.2397, 0.3125, 0.2295, 0.3125, 0.2295, 0.2812, 0.2295, 0.2812, 0.2295, 0.3125, 0.2188, 0.3125, 0.2188, 0.2812, 0.2188, 0.2812, 0.2188, 0.3125, 0.208, 0.3125, 0.208, 0.2812, 0.208, 0.2812, 0.208, 0.3125, 0.1973, 0.3125, 0.1973, 0.2812, 0.1973, 0.2812, 0.1973, 0.3125, 0.1875, 0.3125, 0.1875, 0.2812, 0.07422, 0.3101, 0.0625, 0.3125, 0.0625, 0.2812, 0.0625, 0.3125, 0.05078, 0.3101, 0.0625, 0.2812, 0.05078, 0.3101, 0.04053, 0.3032, 0.0625, 0.2812, 0.04053, 0.3032, 0.03418, 0.2935, 0.0625, 0.2812, 0.03418, 0.2935, 0.03125, 0.2812, 0.0625, 0.2812, 0.03125, 0.2812, 0.03418, 0.269, 0.0625, 0.2812, 0.03418, 0.269, 0.03906, 0.25, 0.0625, 0.2812, 0.03906, 0.25, 0.05078, 0.25, 0.0625, 0.2812, 0.05078, 0.25, 0.0625, 0.25, 0.0625, 0.2812, 0.0625, 0.25, 0.07422, 0.25, 0.0625, 0.2812, 0.07422, 0.25, 0.08594, 0.25, 0.0625, 0.2812, 0.08594, 0.25, 0.09131, 0.269, 0.0625, 0.2812, 0.09131, 0.269, 0.09375, 0.2812, 0.0625, 0.2812, 0.09375, 0.2812, 0.09131, 0.2935, 0.0625, 0.2812, 0.09131, 0.2935, 0.08447, 0.3032, 0.0625, 0.2812, 0.08447, 0.3032, 0.07422, 0.3101, 0.0625, 0.2812, 0.0625, 0.3125, 0.07422, 0.3101, 0.0625, 0.2812, 0.07422, 0.3101, 0.08447, 0.3032, 0.0625, 0.2812, 0.08447, 0.3032, 0.09131, 0.2935, 0.0625, 0.2812, 0.09131, 0.2935, 0.09375, 0.2812, 0.0625, 0.2812, 0.09375, 0.2812, 0.09131, 0.269, 0.0625, 0.2812, 0.09131, 0.269, 0.08594, 0.25, 0.0625, 0.2812, 0.08594, 0.25, 0.07422, 0.25, 0.0625, 0.2812, 0.07422, 0.25, 0.0625, 0.25, 0.0625, 0.2812, 0.0625, 0.25, 0.05078, 0.25, 0.0625, 0.2812, 0.05078, 0.25, 0.03906, 0.25, 0.0625, 0.2812, 0.03906, 0.25, 0.03418, 0.269, 0.0625, 0.2812, 0.03418, 0.269, 0.03125, 0.2812, 0.0625, 0.2812, 0.03125, 0.2812, 0.03418, 0.2935, 0.0625, 0.2812, 0.03418, 0.2935, 0.04053, 0.3032, 0.0625, 0.2812, 0.04053, 0.3032, 0.05078, 0.3101, 0.0625, 0.2812, 0.05078, 0.3101, 0.0625, 0.3125, 0.0625, 0.2812, 0.1875, 0.2812, 0.1875, 0.3125, 0.1768, 0.3125, 0.1768, 0.2812, 0.1768, 0.2812, 0.1768, 0.3125, 0.1665, 0.3125, 0.1665, 0.2812, 0.1665, 0.2812, 0.1665, 0.3125, 0.1562, 0.3125, 0.1562, 0.2812, 0.1562, 0.2812, 0.1562, 0.3125, 0.1465, 0.3125, 0.1465, 0.2812, 0.1465, 0.2812, 0.1465, 0.3125, 0.1362, 0.3125, 0.1362, 0.2812, 0.1362, 0.2812, 0.1362, 0.3125, 0.125, 0.3125, 0.125, 0.2812, 0.25, 0.2812, 0.25, 0.3125, 0.2397, 0.3125, 0.2397, 0.2812, 0.2397, 0.2812, 0.2397, 0.3125, 0.2295, 0.3125, 0.2295, 0.2812, 0.2295, 0.2812, 0.2295, 0.3125, 0.2188, 0.3125, 0.2188, 0.2812, 0.2188, 0.2812, 0.2188, 0.3125, 0.208, 0.3125, 0.208, 0.2812, 0.208, 0.2812, 0.208, 0.3125, 0.1973, 0.3125, 0.1973, 0.2812, 0.1973, 0.2812, 0.1973, 0.3125, 0.1875, 0.3125, 0.1875, 0.2812, 0.07422, 0.3101, 0.0625, 0.3125, 0.0625, 0.2812, 0.0625, 0.3125, 0.05078, 0.3101, 0.0625, 0.2812, 0.05078, 0.3101, 0.04053, 0.3032, 0.0625, 0.2812, 0.04053, 0.3032, 0.03418, 0.2935, 0.0625, 0.2812, 0.03418, 0.2935, 0.03125, 0.2812, 0.0625, 0.2812, 0.03125, 0.2812, 0.03418, 0.269, 0.0625, 0.2812, 0.03418, 0.269, 0.03906, 0.25, 0.0625, 0.2812, 0.03906, 0.25, 0.05078, 0.25, 0.0625, 0.2812, 0.05078, 0.25, 0.0625, 0.25, 0.0625, 0.2812, 0.0625, 0.25, 0.07422, 0.25, 0.0625, 0.2812, 0.07422, 0.25, 0.08594, 0.25, 0.0625, 0.2812, 0.08594, 0.25, 0.09131, 0.269, 0.0625, 0.2812, 0.09131, 0.269, 0.09375, 0.2812, 0.0625, 0.2812, 0.09375, 0.2812, 0.09131, 0.2935, 0.0625, 0.2812, 0.09131, 0.2935, 0.08447, 0.3032, 0.0625, 0.2812, 0.08447, 0.3032, 0.07422, 0.3101, 0.0625, 0.2812, 0.0625, 0.3125, 0.07422, 0.3101, 0.0625, 0.2812, 0.07422, 0.3101, 0.08447, 0.3032, 0.0625, 0.2812, 0.08447, 0.3032, 0.09131, 0.2935, 0.0625, 0.2812, 0.09131, 0.2935, 0.09375, 0.2812, 0.0625, 0.2812, 0.09375, 0.2812, 0.09131, 0.269, 0.0625, 0.2812, 0.09131, 0.269, 0.08594, 0.25, 0.0625, 0.2812, 0.08594, 0.25, 0.07422, 0.25, 0.0625, 0.2812, 0.07422, 0.25, 0.0625, 0.25, 0.0625, 0.2812, 0.0625, 0.25, 0.05078, 0.25, 0.0625, 0.2812, 0.05078, 0.25, 0.03906, 0.25, 0.0625, 0.2812, 0.03906, 0.25, 0.03418, 0.269, 0.0625, 0.2812, 0.03418, 0.269, 0.03125, 0.2812, 0.0625, 0.2812, 0.03125, 0.2812, 0.03418, 0.2935, 0.0625, 0.2812, 0.03418, 0.2935, 0.04053, 0.3032, 0.0625, 0.2812, 0.04053, 0.3032, 0.05078, 0.3101, 0.0625, 0.2812, 0.05078, 0.3101, 0.0625, 0.3125, 0.0625, 0.2812, 0.1875, 0.2812, 0.1875, 0.3125, 0.1768, 0.3125, 0.1768, 0.2812, 0.1768, 0.2812, 0.1768, 0.3125, 0.1665, 0.3125, 0.1665, 0.2812, 0.1665, 0.2812, 0.1665, 0.3125, 0.1562, 0.3125, 0.1562, 0.2812, 0.1562, 0.2812, 0.1562, 0.3125, 0.1465, 0.3125, 0.1465, 0.2812, 0.1465, 0.2812, 0.1465, 0.3125, 0.1362, 0.3125, 0.1362, 0.2812, 0.1362, 0.2812, 0.1362, 0.3125, 0.125, 0.3125, 0.125, 0.2812, 0.25, 0.2812, 0.25, 0.3125, 0.2397, 0.3125, 0.2397, 0.2812, 0.2397, 0.2812, 0.2397, 0.3125, 0.2295, 0.3125, 0.2295, 0.2812, 0.2295, 0.2812, 0.2295, 0.3125, 0.2188, 0.3125, 0.2188, 0.2812, 0.2188, 0.2812, 0.2188, 0.3125, 0.208, 0.3125, 0.208, 0.2812, 0.208, 0.2812, 0.208, 0.3125, 0.1973, 0.3125, 0.1973, 0.2812, 0.1973, 0.2812, 0.1973, 0.3125, 0.1875, 0.3125, 0.1875, 0.2812, 0.07422, 0.3101, 0.0625, 0.3125, 0.0625, 0.2812, 0.0625, 0.3125, 0.05078, 0.3101, 0.0625, 0.2812, 0.05078, 0.3101, 0.04053, 0.3032, 0.0625, 0.2812, 0.04053, 0.3032, 0.03418, 0.2935, 0.0625, 0.2812, 0.03418, 0.2935, 0.03125, 0.2812, 0.0625, 0.2812, 0.03125, 0.2812, 0.03418, 0.269, 0.0625, 0.2812, 0.03418, 0.269, 0.03906, 0.25, 0.0625, 0.2812, 0.03906, 0.25, 0.05078, 0.25, 0.0625, 0.2812, 0.05078, 0.25, 0.0625, 0.25, 0.0625, 0.2812, 0.0625, 0.25, 0.07422, 0.25, 0.0625, 0.2812, 0.07422, 0.25, 0.08594, 0.25, 0.0625, 0.2812, 0.08594, 0.25, 0.09131, 0.269, 0.0625, 0.2812, 0.09131, 0.269, 0.09375, 0.2812, 0.0625, 0.2812, 0.09375, 0.2812, 0.09131, 0.2935, 0.0625, 0.2812, 0.09131, 0.2935, 0.08447, 0.3032, 0.0625, 0.2812, 0.08447, 0.3032, 0.07422, 0.3101, 0.0625, 0.2812, 0.0625, 0.3125, 0.07422, 0.3101, 0.0625, 0.2812, 0.07422, 0.3101, 0.08447, 0.3032, 0.0625, 0.2812, 0.08447, 0.3032, 0.09131, 0.2935, 0.0625, 0.2812, 0.09131, 0.2935, 0.09375, 0.2812, 0.0625, 0.2812, 0.09375, 0.2812, 0.09131, 0.269, 0.0625, 0.2812, 0.09131, 0.269, 0.08594, 0.25, 0.0625, 0.2812, 0.08594, 0.25, 0.07422, 0.25, 0.0625, 0.2812, 0.07422, 0.25, 0.0625, 0.25, 0.0625, 0.2812, 0.0625, 0.25, 0.05078, 0.25, 0.0625, 0.2812, 0.05078, 0.25, 0.03906, 0.25, 0.0625, 0.2812, 0.03906, 0.25, 0.03418, 0.269, 0.0625, 0.2812, 0.03418, 0.269, 0.03125, 0.2812, 0.0625, 0.2812, 0.03125, 0.2812, 0.03418, 0.2935, 0.0625, 0.2812, 0.03418, 0.2935, 0.04053, 0.3032, 0.0625, 0.2812, 0.04053, 0.3032, 0.05078, 0.3101, 0.0625, 0.2812, 0.05078, 0.3101, 0.0625, 0.3125, 0.0625, 0.2812])
me_ms_sign_billboard.materials.append(mat_mt_sign_billboard)
me_ms_sign_billboard.use_remesh_preserve_volume = False
me_ms_sign_billboard.use_remesh_preserve_attributes = False
me_ms_sign_billboard.use_mirror_vertex_groups = False
me_ms_sign_billboard.update()

# ---- objects
ob_ms_sign_billboard = bpy.data.objects.new('MS_Sign_Billboard', me_ms_sign_billboard)

# ---- transforms, parenting, visibility, modifiers, constraints
ob_ms_sign_billboard.location = (1.49e-08, 0.0, 0.0)
ob_ms_sign_billboard.lineart.crease_threshold = 0.0
_m = ob_ms_sign_billboard.modifiers.new('Auto Smooth', 'NODES')
_m.node_group = ng_auto_smooth
_gi = [s.identifier for s in ng_auto_smooth.interface.items_tree if s.item_type == 'SOCKET' and s.in_out == 'INPUT']
_m[_gi[1]] = 0.7854  # Angle

# ---- collection membership
col_collection_1.objects.link(ob_ms_sign_billboard)

# ---- scene / render settings (as saved in the file)
scene.frame_start = 1; scene.frame_end = 250; scene.frame_set(1)
scene.render.engine = 'CYCLES'
scene.render.resolution_percentage = 50
scene.render.dither_intensity = 0.0
scene.cycles.use_denoising = False
scene.cycles.samples = 128
scene.cycles.sampling_pattern = 'TABULATED_SOBOL'
scene.cycles.use_adaptive_sampling = False
scene.cycles.use_light_tree = False
scene.cycles.blur_glossy = 0.0
scene.cycles.sample_clamp_indirect = 0.0
scene.view_settings.view_transform = 'Standard'
bpy.context.view_layer.update()

# ---- added for rendering (the .blend has no active camera and no usable light): camera, sun
cam_auto = bpy.data.cameras.new('AutoCamera')
cam_auto.lens = 50.0
cam_auto.sensor_width = 36.0
cam_auto.clip_end = 1000.0
ob_auto_camera = bpy.data.objects.new('AutoCamera', cam_auto)
scene.collection.objects.link(ob_auto_camera)
ob_auto_camera.location = (3.70834, -4.46001, 4.66667)
ob_auto_camera.rotation_euler = (1.09748, -7.21219e-08, 0.694738)
scene.camera = ob_auto_camera
light_auto_sun = bpy.data.lights.new('AutoSun', 'SUN')
light_auto_sun.energy = 3.0
light_auto_sun.angle = 0.0523599
ob_auto_sun = bpy.data.objects.new('AutoSun', light_auto_sun)
scene.collection.objects.link(ob_auto_sun)
ob_auto_sun.rotation_euler = (0.872665, 0.174533, 0.523599)
bpy.context.view_layer.update()
